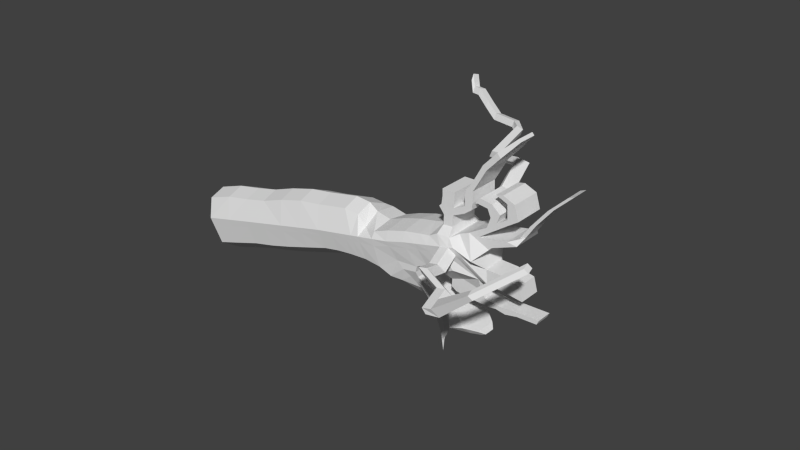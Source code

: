 # Source: ARBOL_CAIDO.blend  (saved by Blender 2.74.0; exported with 4.5.12 LTS)
import bpy
from mathutils import Matrix  # noqa: F401  (used for matrix-valued properties, if any)

bpy.ops.wm.read_factory_settings(use_empty=True)
scene = bpy.context.scene
scene.name = 'Scene'

# ---- collections
col_collection_1 = bpy.data.collections.new('Collection 1'); scene.collection.children.link(col_collection_1)

# ---- world
world_world = bpy.data.worlds.new('World'); scene.world = world_world
world_world.color = (0.05088, 0.05088, 0.05088)
world_world.use_sun_shadow = False
world_world.sun_shadow_jitter_overblur = 0.0
world_world.cycles.sampling_method = 'MANUAL'
world_world.cycles.sample_map_resolution = 256

# ---- meshes
me_cube_001 = bpy.data.meshes.new('Cube.001')
me_cube_001.from_pydata([(-0.8274, -0.7927, -0.7157), (-1.012, -0.5935, 0.9558), (-0.9007, 0.7998, -0.9765), (-1.048, 0.7998, 0.8306), (1.096, -0.7927, -0.6591), (0.9827, -0.5935, 0.9384), (1.022, 0.7998, -0.9199), (0.9475, 0.7998, 0.8132), (-0.9191, -0.9357, 0.2883), (-0.9527, 0.003541, 1.168), (-0.9191, 1.141, 0.2883), (-0.9671, 0.003541, -1.213), (-0.0003357, 0.7998, 0.8887), (1.062, 1.141, 0.221), (-0.01773, 0.7998, -0.953), (1.042, 0.003541, 1.151), (1.062, -0.9357, 0.221), (0.956, 0.003541, -1.157), (0.03482, -0.5935, 1.014), (0.05547, -0.7927, -0.6923), (0.09449, 0.003541, 1.226), (-0.08419, 0.003541, -1.19), (0.07148, -0.9357, 0.2546), (1.971, -0.9357, 0.1839), (0.07148, 1.141, 0.2546), (-0.9191, 0.003541, 0.2883), (4.696, 1.141, 0.07292), (4.613, 0.7998, -0.8941), (4.726, 0.003541, 1.07), (4.666, -0.5935, 0.8571), (4.696, -0.9357, 0.07292), (4.686, -0.7927, -0.6333), (4.546, 0.003541, -1.131), (4.631, 0.7998, 0.7319), (2.879, -0.9357, 0.1469), (3.788, -0.9357, 0.1099), (1.891, -0.5935, 0.9014), (2.828, -0.5935, 0.9642), (3.808, -0.5935, 0.961), (3.772, 0.7998, 0.8357), (2.793, 0.7998, 0.8389), (1.856, 0.7998, 0.7762), (1.951, 0.003541, 1.114), (2.887, 0.003541, 1.177), (3.867, 0.003541, 1.174), (2.004, -0.7927, -0.6961), (2.862, -0.7927, -0.6921), (3.821, -0.7927, -0.6623), (1.865, 0.003541, -1.194), (2.723, 0.003541, -1.19), (3.681, 0.003541, -1.16), (3.788, 1.141, 0.1099), (2.879, 1.141, 0.1469), (1.971, 1.141, 0.1839), (3.747, 0.7998, -0.9231), (2.789, 0.7998, -0.9529), (1.931, 0.7998, -0.9569), (7.722, 1.141, -0.174), (7.92, 0.7998, -0.8715), (7.812, 0.003541, 0.2666), (7.777, -0.7927, 0.1427), (7.722, -0.9357, -0.174), (7.92, -0.7927, -0.8715), (7.425, -0.7497, -1.454), (7.777, 0.7998, 0.1427), (11.02, 0.7998, -0.6634), (5.151, 0.003541, -1.18), (5.714, 0.003541, -1.271), (6.355, 0.003541, -1.412), (6.911, 0.003541, -1.636), (5.291, -0.7927, -0.6827), (5.853, -0.7927, -0.774), (6.495, -0.7927, -0.9143), (7.051, -0.7927, -1.138), (7.173, -0.7927, 0.08424), (6.628, -0.5935, 0.1295), (5.877, -0.5935, 0.7584), (5.272, -0.5935, 0.8078), (5.301, -0.9357, 0.02353), (5.906, -0.9357, -0.02586), (6.511, -0.9357, -0.07525), (7.117, -0.9357, -0.1246), (5.218, 0.7998, -0.9435), (5.78, 0.7998, -1.035), (6.422, 0.7998, -1.175), (7.051, 0.7998, -1.138), (5.236, 0.7998, 0.6825), (5.842, 0.7998, 0.6332), (6.688, 0.7998, 0.3421), (7.173, 0.7998, 0.08424), (7.117, 1.141, -0.1246), (6.511, 1.141, -0.07525), (5.906, 1.141, -0.02586), (5.301, 1.141, 0.02353), (5.331, 0.003541, 1.02), (5.936, 0.003541, 0.9709), (6.723, 0.003541, 0.466), (7.207, 0.003541, 0.2081), (6.034, 0.003541, -1.342), (6.174, -0.7927, -0.8441), (6.409, -0.5935, 0.5615), (6.209, -0.9357, -0.05055), (6.101, 0.7998, -1.105), (6.374, 0.7998, 0.4363), (6.209, 1.141, -0.05055), (6.469, 0.003541, 0.774), (8.444, 1.141, -0.1629), (8.68, 0.7998, -1.031), (8.534, 0.003541, 0.2777), (8.5, -0.7927, 0.1538), (8.444, -0.9357, -0.1629), (8.68, -0.7927, -1.031), (8.68, 0.003541, -1.031), (8.5, 0.7998, 0.1538), (9.102, 0.003541, -0.9375), (11.14, 0.3846, -1.099), (10.88, 0.003541, 0.127), (10.88, -0.5507, 0.127), (11.02, -0.9082, -0.6634), (11.14, -0.417, -1.099), (11.14, -0.01623, -1.099), (10.88, 0.5577, 0.127), (11.02, 0.003541, -0.6634), (9.682, 0.003541, -1.138), (10.67, -0.2869, -1.882), (11.05, -0.01623, -1.583), (9.102, -0.7927, -0.9375), (9.682, -0.7927, -1.138), (10.13, -0.7927, -1.056), (11.05, -0.417, -1.583), (10.5, -0.5507, 0.06789), (9.824, -0.7927, 0.1397), (9.487, -0.7927, 0.05889), (9.096, -0.7927, 0.1055), (8.945, -0.9357, -0.1844), (9.446, -0.9357, -0.2059), (9.948, -0.9357, -0.2273), (10.45, -0.9357, -0.2488), (9.102, 0.7998, -0.9375), (9.682, 0.7998, -1.138), (10.13, 0.7998, -1.056), (11.05, 0.3846, -1.583), (9.096, 0.7998, 0.1055), (9.487, 0.7998, 0.05889), (9.824, 0.7998, 0.1397), (10.5, 0.5577, 0.06789), (10.45, 1.141, -0.2488), (9.948, 1.141, -0.2273), (9.446, 1.141, -0.2059), (8.945, 1.141, -0.1844), (9.131, 0.003541, 0.2294), (9.531, 0.003541, 0.2138), (9.824, 0.003541, 0.1397), (10.5, 0.003541, 0.06789), (10.76, -0.01623, -1.451), (10.76, -0.417, -1.451), (10.26, -0.7927, 0.01886), (10.27, -0.9357, -0.2411), (10.76, 0.7998, -1.451), (10.26, 0.7998, 0.01886), (10.27, 1.141, -0.2411), (10.26, 0.003541, 0.01886), (10.64, -0.5507, 1.388), (10.2, -0.5507, 1.509), (10.2, 0.003541, 1.509), (10.2, 0.5577, 1.509), (10.64, 0.5577, 1.388), (10.64, 0.003541, 1.388), (10.27, 0.5577, 0.2811), (10.36, 0.5577, 0.5614), (10.4, 0.5577, 0.6549), (10.48, 0.5577, 0.8929), (10.57, 0.5577, 1.16), (10.57, 0.003541, 1.16), (10.48, 0.003541, 0.8929), (10.4, 0.003541, 0.655), (10.36, 0.003541, 0.5614), (10.27, 0.003541, 0.2811), (9.937, 0.003541, 0.3539), (10.04, 0.003541, 0.6785), (9.925, 0.003541, 0.9579), (10.03, 0.003541, 1.018), (10.14, 0.003541, 1.281), (10.14, 0.5577, 1.281), (10.03, 0.5577, 1.018), (9.925, 0.5577, 0.9579), (10.04, 0.5577, 0.6785), (9.937, 0.5577, 0.3539), (9.937, -0.5507, 0.3539), (10.04, -0.5507, 0.6785), (9.925, -0.5507, 0.9579), (10.03, -0.5507, 1.018), (10.14, -0.5507, 1.281), (10.57, -0.5507, 1.16), (10.48, -0.5507, 0.8929), (10.4, -0.5507, 0.6549), (10.36, -0.5507, 0.5614), (10.27, -0.5507, 0.2811), (10.83, 0.5577, 0.7234), (10.92, 0.5577, 0.9613), (10.92, 0.003541, 0.9613), (10.83, 0.003541, 0.7234), (10.92, -0.5507, 0.9613), (10.83, -0.5507, 0.7234), (11.14, 0.5577, 0.8414), (11.24, 0.5577, 1.06), (11.24, 0.003541, 1.06), (11.14, 0.003541, 0.8414), (11.24, -0.5507, 1.06), (11.14, -0.5507, 0.8414), (11.01, 0.003541, 1.334), (11.33, 0.003541, 1.432), (11.01, -0.5507, 1.334), (11.01, 0.5577, 1.334), (11.33, -0.5507, 1.432), (11.33, 0.5577, 1.432), (11.1, 0.003541, 1.504), (11.26, 0.003541, 1.601), (11.1, -0.5507, 1.504), (11.1, 0.5577, 1.504), (11.26, -0.5507, 1.601), (11.26, 0.5577, 1.601), (11.53, -0.5507, 1.623), (11.46, -0.5507, 1.792), (11.53, 0.003541, 1.623), (11.53, 0.5577, 1.623), (11.46, 0.003541, 1.792), (11.46, 0.5577, 1.792), (11.98, -0.5507, 2.075), (11.9, -0.5507, 2.244), (11.98, 0.003542, 2.075), (11.98, 0.5577, 2.075), (11.9, 0.003542, 2.244), (11.9, 0.5577, 2.244), (12.58, -0.5507, 2.441), (12.5, -0.5507, 2.609), (12.58, 0.003542, 2.441), (12.58, 0.5577, 2.441), (12.5, 0.003542, 2.609), (12.5, 0.5577, 2.609), (13.22, -0.3295, 2.844), (13.17, -0.3295, 2.946), (13.22, 0.003542, 2.844), (13.22, 0.3366, 2.844), (13.17, 0.003542, 2.946), (13.17, 0.3366, 2.946), (9.644, 0.009483, -1.994), (10.03, 0.004112, -2.159), (9.644, -0.2816, -1.994), (10.03, -0.2869, -2.159), (9.644, 0.3005, -1.994), (10.03, 0.2951, -2.159), (10.83, 0.004112, -2.419), (10.83, -0.2869, -2.419), (10.83, 0.2951, -2.419), (10.74, -0.2869, -2.148), (9.999, 0.2951, -1.795), (10.03, 0.2951, -1.546), (10.74, 0.2951, -2.148), (10.67, 0.2951, -1.882), (10.67, 0.004112, -1.882), (10.74, 0.004112, -2.148), (10.03, -0.2869, -1.546), (9.999, -0.2869, -1.795), (9.594, 0.2951, -1.572), (9.507, 0.2951, -1.827), (9.507, 0.004112, -1.827), (9.594, 0.004112, -1.572), (9.507, -0.2869, -1.827), (9.594, -0.2869, -1.572), (11.3, -0.2869, -2.384), (11.4, -0.2869, -2.614), (11.3, 0.004112, -2.384), (11.4, 0.004112, -2.614), (11.4, 0.2951, -2.614), (11.3, 0.2951, -2.384), (11.08, 0.004112, -2.461), (11.08, -0.2869, -2.461), (11.02, 0.2951, -2.265), (11.08, 0.2951, -2.461), (11.02, -0.2869, -2.265), (11.02, 0.004112, -2.265), (11.79, -0.2869, -2.481), (11.84, -0.2869, -2.651), (11.79, 0.004112, -2.481), (11.84, 0.004112, -2.651), (11.84, 0.2951, -2.651), (11.79, 0.2951, -2.481), (12.63, -0.2869, -2.7), (12.52, -0.2869, -2.828), (12.63, 0.004112, -2.7), (12.52, 0.004112, -2.828), (12.52, 0.2951, -2.828), (12.63, 0.2951, -2.7), (12.25, -0.01623, -2.067), (12.25, -0.01623, -1.575), (12.25, -0.417, -2.067), (12.25, -0.417, -1.575), (12.25, 0.3846, -1.575), (12.25, 0.3846, -2.067), (11.61, 0.3846, -1.792), (11.61, -0.01623, -1.792), (11.61, -0.417, -1.792), (11.72, -0.417, -1.284), (11.72, -0.01623, -1.284), (11.72, 0.3846, -1.284), (11.34, 0.003541, -0.02025), (11.34, -0.5507, -0.02025), (11.34, 0.5577, -0.02025), (11.61, 0.5577, -0.3276), (11.61, -0.5507, -0.3276), (11.61, 0.003541, -0.3276), (11.49, 0.5577, -0.3997), (11.49, 0.003541, -0.3997), (11.49, -0.5507, -0.3997), (11.24, -0.5507, 0.01136), (11.24, 0.5577, 0.01136), (11.24, 0.003541, 0.01136), (12.23, 0.003541, -0.1021), (12.23, -0.5507, -0.1021), (12.23, 0.5577, -0.1021), (12.55, 0.5577, -0.2378), (12.55, -0.5507, -0.2378), (12.55, 0.003541, -0.2378), (12.54, 0.003541, -0.06355), (12.54, -0.3049, -0.06355), (12.54, 0.312, -0.06355), (12.74, 0.312, -0.0442), (12.74, -0.3049, -0.0442), (12.74, 0.003541, -0.0442), (12.98, 0.003541, 0.3194), (12.98, -0.3049, 0.3194), (12.98, 0.312, 0.3194), (13.18, 0.312, 0.3388), (13.18, -0.3049, 0.3388), (13.18, 0.003541, 0.3388), (13.69, 0.003541, 0.8181), (13.69, -0.3049, 0.8181), (13.69, 0.312, 0.8181), (13.89, 0.312, 0.8374), (13.89, -0.3049, 0.8374), (13.89, 0.003541, 0.8374), (14.46, 0.003541, 1.226), (14.46, -0.3049, 1.226), (14.46, 0.312, 1.226), (14.66, 0.312, 1.246), (14.66, -0.3049, 1.246), (14.66, 0.003541, 1.246), (11.59, 0.003541, 0.3152), (11.59, -0.5507, 0.3152), (11.59, 0.5577, 0.3152), (11.97, -0.5507, 0.2617), (11.97, 0.003541, 0.2617), (11.97, 0.5577, 0.2617), (11.97, 0.003541, 0.4469), (11.97, -0.5507, 0.4469), (11.97, 0.5577, 0.4469), (12.35, -0.5507, 0.3934), (12.35, 0.003541, 0.3934), (12.35, 0.5577, 0.3934), (12.4, 0.003541, 0.5876), (12.4, -0.5507, 0.5876), (12.4, 0.5577, 0.5876), (12.78, -0.5507, 0.534), (12.78, 0.003541, 0.534), (12.78, 0.5577, 0.534), (12.51, 0.003541, 1.073), (12.51, -0.5507, 1.073), (12.51, 0.5577, 1.073), (12.77, -0.5507, 1.054), (12.77, 0.003541, 1.054), (12.77, 0.5577, 1.054), (12.17, 0.003541, 1.351), (12.17, -0.5507, 1.351), (12.17, 0.5577, 1.351), (12.42, -0.5507, 1.332), (12.42, 0.003541, 1.332), (12.42, 0.5577, 1.332), (11.8, 0.003541, 0.6287), (11.8, -0.5507, 0.6287), (11.8, 0.5577, 0.6287), (12.17, 0.003541, 0.718), (12.17, -0.5507, 0.718), (12.17, 0.5577, 0.718), (11.76, 0.003541, 0.9155), (11.76, -0.5507, 0.9155), (11.76, 0.5577, 0.9155), (11.95, 0.003541, 1.055), (11.95, -0.5507, 1.055), (11.95, 0.5577, 1.055), (11.36, 0.003541, 1.09), (11.36, -0.5507, 1.09), (11.36, 0.5577, 1.09), (11.55, 0.003541, 1.23), (11.55, -0.5507, 1.23), (11.55, 0.5577, 1.23), (11.59, 1.778, 1.388), (11.79, 1.778, 1.555), (11.2, 1.778, 1.571), (11.39, 1.778, 1.738), (10.17, 2.206, 1.489), (10.31, 2.206, 1.673), (9.96, 2.206, 1.621), (10.1, 2.206, 1.805), (9.938, 4.029, 1.77), (10.07, 4.029, 1.953), (9.725, 4.029, 1.902), (9.861, 4.029, 2.086), (9.56, 4.41, 1.926), (9.632, 4.491, 2.128), (9.535, 4.173, 2.006), (9.607, 4.254, 2.207), (8.753, 4.571, 2.153), (8.825, 4.651, 2.354), (8.728, 4.334, 2.232), (8.801, 4.415, 2.434), (8.406, 4.7, 2.563), (8.478, 4.781, 2.765), (8.381, 4.463, 2.643), (8.454, 4.544, 2.844), (8.055, 4.865, 2.96), (8.128, 4.946, 3.162), (8.03, 4.628, 3.039), (8.103, 4.709, 3.241), (7.792, 4.917, 3.033), (7.865, 4.998, 3.235), (7.767, 4.681, 3.113), (7.84, 4.761, 3.315), (7.79, 4.981, 3.451), (7.863, 5.061, 3.653), (7.766, 4.744, 3.531), (7.838, 4.825, 3.733), (7.679, 0.003541, -2.09), (8.675, 0.7725, -1.723), (7.819, -0.6835, -1.593), (8.242, -0.6823, -1.434), (8.242, 0.7998, -1.434), (8.54, 0.003541, -1.439), (8.54, -0.6823, -1.439), (7.819, 0.7998, -1.593), (8.54, 0.7998, -1.439), (7.425, 0.7998, -1.454), (8.081, 0.7998, -1.153), (8.586, 0.7998, -1.215), (8.081, -0.7927, -1.153), (8.586, -0.7927, -1.215), (8.586, 0.003541, -1.215), (7.285, 0.003541, -1.951), (8.293, 0.003541, -2.698), (8.43, -0.3555, -2.209), (8.696, -0.3555, -2.076), (8.696, 0.3626, -2.076), (8.88, 0.003541, -2.067), (8.88, -0.3555, -2.067), (8.43, 0.3626, -2.209), (8.88, 0.3626, -2.067), (8.675, 0.003541, -1.723), (8.202, 0.003541, -2.399), (8.339, 0.456, -1.91), (8.388, -0.5457, -1.719), (8.675, -0.5457, -1.723), (8.339, -0.4489, -1.91), (8.388, 0.7725, -1.719), (8.427, 0.003541, -3.039), (8.918, 0.003541, -2.606), (8.564, -0.3555, -2.55), (8.918, -0.3555, -2.606), (8.918, 0.3626, -2.606), (9.141, 0.003541, -2.29), (9.141, -0.3555, -2.29), (8.564, 0.3626, -2.55), (9.141, 0.3626, -2.29), (8.505, 0.003541, -3.553), (8.909, 0.003541, -2.93), (8.642, -0.3555, -3.064), (8.909, -0.3555, -2.93), (8.909, 0.3626, -2.93), (8.642, 0.3626, -3.064), (8.425, 0.003541, -3.941), (8.735, 0.003541, -3.366), (8.563, -0.229, -3.452), (8.735, -0.229, -3.366), (8.735, 0.2361, -3.366), (8.563, 0.2361, -3.452), (8.274, 0.003541, -4.348), (8.477, 0.003541, -3.826), (8.411, -0.08437, -3.859), (8.477, -0.08437, -3.826), (8.477, 0.09146, -3.826), (8.411, 0.09146, -3.859), (9.173, 0.003541, -2.709), (9.173, 0.3626, -2.709), (9.173, -0.3555, -2.709), (9.466, 0.003541, -2.643), (9.466, -0.3555, -2.643), (9.466, 0.3626, -2.643), (9.392, 0.003541, -3.098), (9.392, 0.6851, -3.098), (9.392, -0.678, -3.098), (9.938, 0.003541, -3.06), (9.938, -0.678, -3.06), (9.938, 0.6851, -3.06), (9.957, 0.003541, -3.355), (9.957, 0.3922, -3.355), (9.957, -0.3852, -3.355), (10.27, 0.003541, -3.283), (10.27, -0.3852, -3.283), (10.27, 0.3922, -3.283), (10.24, 0.003541, -3.477), (10.24, 0.2001, -3.477), (10.24, -0.1931, -3.477), (10.4, 0.003541, -3.44), (10.4, -0.1931, -3.44), (10.4, 0.2001, -3.44), (9.737, 0.5303, -2.821), (9.287, 0.5303, -2.911), (9.287, -0.5232, -2.911), (9.737, -0.5232, -2.821), (9.737, 0.003541, -2.821), (9.287, 0.003541, -2.911), (-0.9143, 1.053, -0.03597), (1.052, 1.053, -0.07152), (1.071, -0.899, -0.004672), (-0.8956, -0.899, 0.03088), (0.06738, -0.899, 0.01186), (0.04861, 1.053, -0.05498), (-0.9314, 0.003541, -0.09665), (4.675, 1.053, -0.175), (4.694, -0.899, -0.1081), (1.96, 1.053, -0.1085), (2.856, 1.053, -0.135), (3.777, 1.053, -0.1549), (1.979, -0.899, -0.04168), (2.875, -0.899, -0.06817), (3.796, -0.899, -0.08805), (7.772, 1.053, -0.3528), (7.772, -0.899, -0.3528), (5.28, 1.053, -0.2244), (5.874, 1.053, -0.2845), (6.488, 1.053, -0.3572), (7.1, 1.053, -0.3845), (5.299, -0.899, -0.1575), (5.893, -0.899, -0.2176), (6.507, -0.899, -0.2904), (7.1, -0.899, -0.3845), (6.2, -0.899, -0.254), (6.181, 1.053, -0.3208), (8.505, 1.053, -0.3855), (8.505, -0.899, -0.3855), (11.05, 0.6934, -0.7752), (11.05, -0.7823, -0.7752), (11.05, -0.001529, -0.7752), (8.985, 1.053, -0.3775), (9.507, 1.053, -0.4449), (9.996, 1.053, -0.4399), (10.6, 0.947, -0.5909), (8.985, -0.899, -0.3775), (9.507, -0.899, -0.4449), (9.996, -0.899, -0.4399), (10.6, -0.8027, -0.5909), (10.39, -0.8027, -0.5514), (10.39, 1.053, -0.5514), (10.03, -1.544, -0.7126), (9.983, -1.581, -0.5001), (10.3, -1.581, -0.5138), (10.43, -1.448, -0.8241), (10.23, -2.237, -0.5412), (10.19, -2.273, -0.3287), (10.51, -2.273, -0.3425), (10.63, -2.14, -0.6528), (11.12, -2.605, -0.9718), (11.07, -2.642, -0.7593), (11.39, -2.642, -0.773), (11.52, -2.509, -1.083), (11.19, -3.446, -1.222), (11.14, -3.483, -1.009), (11.46, -3.483, -1.023), (11.59, -3.35, -1.333), (11.15, -3.026, -1.097), (11.1, -3.062, -0.8843), (11.43, -3.062, -0.898), (11.55, -2.929, -1.208), (12.92, -3.333, -0.702), (12.85, -3.408, -0.5282), (12.83, -3.172, -0.4582), (12.9, -3.098, -0.632), (13.92, -1.984, -0.3885), (13.85, -2.059, -0.2147), (13.83, -1.823, -0.1447), (13.9, -1.749, -0.3185)], [], [(526, 520, 2, 11), (525, 521, 6, 14), (534, 47, 31, 528), (524, 523, 0, 19), (21, 14, 6, 17), (20, 12, 3, 9), (18, 20, 9, 1), (5, 15, 20, 18), (15, 7, 12, 20), (19, 21, 17, 4), (0, 11, 21, 19), (11, 2, 14, 21), (522, 524, 19, 4), (5, 18, 22, 16), (18, 1, 8, 22), (38, 35, 30, 29), (44, 38, 29, 28), (39, 44, 28, 33), (520, 525, 14, 2), (3, 12, 24, 10), (12, 7, 13, 24), (523, 526, 11, 0), (1, 9, 25, 8), (9, 3, 10, 25), (445, 444, 435, 438), (444, 63, 434, 435), (544, 73, 62, 536), (74, 81, 61, 60), (47, 50, 32, 31), (51, 39, 33, 26), (531, 51, 26, 527), (50, 54, 27, 32), (17, 6, 56, 48), (48, 56, 55, 49), (49, 55, 54, 50), (521, 13, 53, 529), (529, 53, 52, 530), (530, 52, 51, 531), (13, 7, 41, 53), (53, 41, 40, 52), (52, 40, 39, 51), (4, 17, 48, 45), (45, 48, 49, 46), (46, 49, 50, 47), (7, 15, 42, 41), (41, 42, 43, 40), (40, 43, 44, 39), (15, 5, 36, 42), (42, 36, 37, 43), (43, 37, 38, 44), (5, 16, 23, 36), (36, 23, 34, 37), (37, 34, 35, 38), (522, 4, 45, 532), (532, 45, 46, 533), (533, 46, 47, 534), (441, 442, 436, 439), (442, 443, 440, 436), (536, 62, 111, 548), (60, 61, 110, 109), (90, 89, 64, 57), (540, 90, 57, 535), (89, 97, 59, 64), (97, 74, 60, 59), (28, 29, 77, 94), (94, 77, 76, 95), (105, 100, 75, 96), (96, 75, 74, 97), (33, 28, 94, 86), (86, 94, 95, 87), (103, 105, 96, 88), (88, 96, 97, 89), (527, 26, 93, 537), (537, 93, 92, 538), (546, 104, 91, 539), (539, 91, 90, 540), (26, 33, 86, 93), (93, 86, 87, 92), (104, 103, 88, 91), (91, 88, 89, 90), (29, 30, 78, 77), (77, 78, 79, 76), (100, 101, 80, 75), (75, 80, 81, 74), (528, 31, 70, 541), (541, 70, 71, 542), (545, 99, 72, 543), (543, 72, 73, 544), (31, 32, 66, 70), (70, 66, 67, 71), (99, 98, 68, 72), (72, 68, 69, 73), (32, 27, 82, 66), (66, 82, 83, 67), (98, 102, 84, 68), (68, 84, 85, 69), (67, 83, 102, 98), (71, 67, 98, 99), (542, 71, 99, 545), (76, 79, 101, 100), (92, 87, 103, 104), (538, 92, 104, 546), (87, 95, 105, 103), (95, 76, 100, 105), (302, 301, 294, 296), (301, 300, 299, 294), (559, 129, 119, 550), (130, 137, 118, 117), (57, 64, 113, 106), (535, 57, 106, 547), (64, 59, 108, 113), (59, 60, 109, 108), (551, 550, 119, 120), (549, 551, 120, 115), (315, 314, 310, 307), (313, 312, 309, 311), (146, 145, 121, 65), (555, 146, 65, 549), (145, 153, 116, 121), (153, 130, 117, 116), (108, 109, 133, 150), (150, 133, 132, 151), (151, 132, 131, 152), (161, 156, 130, 153), (113, 108, 150, 142), (142, 150, 151, 143), (143, 151, 152, 144), (159, 161, 153, 145), (547, 106, 149, 552), (552, 149, 148, 553), (553, 148, 147, 554), (561, 160, 146, 555), (106, 113, 142, 149), (149, 142, 143, 148), (148, 143, 144, 147), (160, 159, 145, 146), (109, 110, 134, 133), (133, 134, 135, 132), (132, 135, 136, 131), (156, 157, 137, 130), (548, 111, 126, 556), (556, 126, 127, 557), (557, 127, 128, 558), (560, 155, 129, 559), (111, 112, 114, 126), (126, 114, 123, 127), (255, 263, 249, 253), (155, 154, 125, 129), (112, 107, 138, 114), (114, 138, 139, 123), (279, 278, 275, 274), (154, 158, 141, 125), (256, 258, 254, 251), (277, 276, 273, 271), (558, 128, 155, 560), (131, 136, 157, 156), (147, 144, 159, 160), (554, 147, 160, 561), (183, 182, 164, 165), (173, 172, 166, 167), (165, 164, 167, 166), (164, 163, 162, 167), (182, 192, 163, 164), (193, 173, 167, 162), (192, 193, 162, 163), (172, 183, 165, 166), (159, 144, 187, 168), (168, 187, 186, 169), (169, 186, 185, 170), (170, 185, 184, 171), (171, 184, 183, 172), (131, 156, 197, 188), (188, 197, 196, 189), (189, 196, 195, 190), (190, 195, 194, 191), (191, 194, 193, 192), (156, 161, 177, 197), (197, 177, 176, 196), (196, 176, 175, 195), (170, 171, 199, 198), (194, 174, 173, 193), (152, 131, 188, 178), (178, 188, 189, 179), (179, 189, 190, 180), (180, 190, 191, 181), (181, 191, 192, 182), (161, 159, 168, 177), (177, 168, 169, 176), (176, 169, 170, 175), (195, 175, 201, 203), (174, 171, 172, 173), (144, 152, 178, 187), (187, 178, 179, 186), (186, 179, 180, 185), (185, 180, 181, 184), (184, 181, 182, 183), (202, 203, 209, 208), (199, 200, 210, 213), (174, 194, 202, 200), (194, 195, 203, 202), (175, 170, 198, 201), (171, 174, 200, 199), (209, 207, 206, 208), (207, 204, 205, 206), (203, 201, 207, 209), (206, 205, 215, 211), (198, 199, 205, 204), (201, 198, 204, 207), (213, 210, 216, 219), (212, 214, 220, 218), (205, 199, 213, 215), (200, 202, 212, 210), (208, 206, 211, 214), (202, 208, 214, 212), (219, 216, 217, 221), (216, 218, 220, 217), (217, 220, 223, 226), (215, 221, 227, 225), (215, 213, 219, 221), (210, 212, 218, 216), (224, 225, 231, 230), (225, 227, 233, 231), (214, 211, 224, 222), (221, 217, 226, 227), (211, 215, 225, 224), (220, 214, 222, 223), (230, 231, 237, 236), (231, 233, 239, 237), (226, 223, 229, 232), (227, 226, 232, 233), (223, 222, 228, 229), (222, 224, 230, 228), (236, 237, 243, 242), (237, 239, 245, 243), (232, 229, 235, 238), (233, 232, 238, 239), (229, 228, 234, 235), (228, 230, 236, 234), (240, 242, 244, 241), (242, 243, 245, 244), (238, 235, 241, 244), (239, 238, 244, 245), (235, 234, 240, 241), (234, 236, 242, 240), (248, 246, 247, 249), (246, 250, 251, 247), (247, 251, 254, 252), (249, 247, 252, 253), (266, 265, 250, 246), (268, 266, 246, 248), (263, 268, 248, 249), (265, 256, 251, 250), (139, 140, 257, 264), (264, 257, 256, 265), (128, 127, 269, 262), (262, 269, 268, 263), (127, 123, 267, 269), (269, 267, 266, 268), (123, 139, 264, 267), (267, 264, 265, 266), (158, 154, 260, 259), (259, 260, 261, 258), (140, 158, 259, 257), (257, 259, 258, 256), (154, 155, 124, 260), (260, 124, 255, 261), (155, 128, 262, 124), (124, 262, 263, 255), (274, 275, 287, 286), (271, 273, 285, 283), (281, 280, 270, 272), (278, 281, 272, 275), (280, 277, 271, 270), (276, 279, 274, 273), (252, 254, 279, 276), (255, 253, 277, 280), (258, 261, 281, 278), (261, 255, 280, 281), (253, 252, 276, 277), (254, 258, 278, 279), (282, 283, 289, 288), (283, 285, 291, 289), (270, 271, 283, 282), (275, 272, 284, 287), (272, 270, 282, 284), (273, 274, 286, 285), (290, 288, 289, 291), (293, 290, 291, 292), (286, 287, 293, 292), (287, 284, 290, 293), (284, 282, 288, 290), (285, 286, 292, 291), (294, 299, 298, 295), (296, 294, 295, 297), (304, 303, 297, 295), (305, 304, 295, 298), (300, 305, 298, 299), (303, 302, 296, 297), (119, 129, 302, 303), (141, 115, 305, 300), (115, 120, 304, 305), (120, 119, 303, 304), (125, 141, 300, 301), (129, 125, 301, 302), (311, 309, 321, 323), (306, 307, 319, 318), (314, 313, 311, 310), (312, 316, 308, 309), (317, 315, 307, 306), (316, 317, 306, 308), (315, 317, 352, 351), (317, 316, 353, 352), (65, 121, 316, 312), (118, 122, 313, 314), (122, 65, 312, 313), (117, 118, 314, 315), (323, 321, 327, 329), (318, 319, 325, 324), (309, 308, 320, 321), (310, 311, 323, 322), (308, 306, 318, 320), (307, 310, 322, 319), (329, 327, 333, 335), (324, 325, 331, 330), (321, 320, 326, 327), (322, 323, 329, 328), (320, 318, 324, 326), (319, 322, 328, 325), (335, 333, 339, 341), (330, 331, 337, 336), (327, 326, 332, 333), (328, 329, 335, 334), (326, 324, 330, 332), (325, 328, 334, 331), (341, 339, 345, 347), (336, 337, 343, 342), (333, 332, 338, 339), (334, 335, 341, 340), (332, 330, 336, 338), (331, 334, 340, 337), (344, 342, 347, 345), (342, 343, 346, 347), (339, 338, 344, 345), (340, 341, 347, 346), (338, 336, 342, 344), (337, 340, 346, 343), (349, 351, 357, 355), (351, 352, 358, 357), (316, 121, 350, 353), (116, 117, 349, 348), (117, 315, 351, 349), (121, 116, 348, 350), (355, 357, 363, 361), (357, 358, 364, 363), (353, 350, 356, 359), (348, 349, 379, 378), (352, 353, 359, 358), (349, 355, 382, 379), (361, 363, 369, 367), (363, 364, 370, 369), (359, 356, 362, 365), (354, 355, 361, 360), (358, 359, 365, 364), (356, 354, 360, 362), (367, 369, 375, 373), (369, 370, 376, 375), (365, 362, 368, 371), (360, 361, 367, 366), (364, 365, 371, 370), (362, 360, 366, 368), (374, 372, 376, 377), (372, 373, 375, 376), (371, 368, 374, 377), (366, 367, 373, 372), (370, 371, 377, 376), (368, 366, 372, 374), (381, 383, 389, 387), (382, 381, 387, 388), (355, 354, 381, 382), (356, 350, 380, 383), (354, 356, 383, 381), (350, 348, 378, 380), (384, 385, 391, 390), (385, 388, 394, 391), (379, 382, 388, 385), (378, 379, 385, 384), (383, 380, 386, 389), (380, 378, 384, 386), (390, 391, 394, 393), (392, 390, 393, 395), (389, 386, 396, 397), (386, 384, 390, 392), (388, 387, 393, 394), (387, 389, 395, 393), (397, 396, 400, 401), (386, 392, 398, 396), (392, 395, 399, 398), (395, 389, 397, 399), (401, 400, 404, 405), (398, 399, 403, 402), (396, 398, 402, 400), (399, 397, 401, 403), (405, 404, 408, 409), (402, 403, 407, 406), (400, 402, 406, 404), (403, 401, 405, 407), (409, 408, 412, 413), (406, 407, 411, 410), (404, 406, 410, 408), (407, 405, 409, 411), (413, 412, 416, 417), (410, 411, 415, 414), (408, 410, 414, 412), (411, 409, 413, 415), (417, 416, 420, 421), (414, 415, 419, 418), (412, 414, 418, 416), (415, 413, 417, 419), (421, 420, 424, 425), (418, 419, 423, 422), (416, 418, 422, 420), (419, 417, 421, 423), (425, 424, 428, 429), (422, 423, 427, 426), (420, 422, 426, 424), (423, 421, 425, 427), (429, 428, 430, 431), (426, 427, 431, 430), (424, 426, 430, 428), (427, 425, 429, 431), (459, 461, 449, 450), (460, 459, 450, 453), (433, 456, 452, 455), (457, 458, 454, 448), (446, 445, 438, 437), (443, 446, 437, 440), (447, 441, 439, 432), (63, 447, 432, 434), (73, 69, 447, 63), (69, 85, 441, 447), (107, 112, 446, 443), (112, 111, 445, 446), (58, 107, 443, 442), (85, 58, 442, 441), (62, 73, 63, 444), (111, 62, 444, 445), (450, 449, 465, 466), (453, 450, 466, 469), (455, 452, 468, 471), (448, 454, 470, 463), (456, 460, 453, 452), (458, 462, 451, 454), (462, 433, 455, 451), (461, 457, 448, 449), (434, 432, 457, 461), (436, 440, 433, 462), (439, 436, 462, 458), (437, 438, 460, 456), (432, 439, 458, 457), (440, 437, 456, 433), (438, 435, 459, 460), (435, 434, 461, 459), (470, 467, 476, 477), (466, 465, 474, 475), (469, 466, 492, 494), (471, 468, 493, 495), (452, 453, 469, 468), (454, 451, 467, 470), (451, 455, 471, 467), (449, 448, 463, 465), (475, 474, 480, 481), (474, 472, 478, 480), (467, 464, 473, 476), (465, 463, 472, 474), (464, 466, 475, 473), (463, 470, 477, 472), (481, 480, 486, 487), (480, 478, 484, 486), (472, 477, 483, 478), (476, 473, 479, 482), (473, 475, 481, 479), (477, 476, 482, 483), (517, 516, 498, 500), (515, 514, 501, 497), (478, 483, 489, 484), (482, 479, 485, 488), (479, 481, 487, 485), (483, 482, 488, 489), (484, 489, 488, 485, 487, 486), (468, 469, 494, 493), (464, 467, 491, 490), (467, 471, 495, 491), (466, 464, 490, 492), (500, 498, 504, 506), (497, 501, 507, 503), (514, 518, 499, 501), (518, 517, 500, 499), (516, 519, 496, 498), (519, 515, 497, 496), (506, 504, 510, 512), (503, 507, 513, 509), (501, 499, 505, 507), (496, 497, 503, 502), (499, 500, 506, 505), (498, 496, 502, 504), (508, 509, 513, 511), (510, 508, 511, 512), (507, 505, 511, 513), (502, 503, 509, 508), (505, 506, 512, 511), (504, 502, 508, 510), (490, 491, 515, 519), (492, 490, 519, 516), (493, 494, 517, 518), (495, 493, 518, 514), (491, 495, 514, 515), (494, 492, 516, 517), (140, 554, 561, 158), (157, 136, 563, 564), (157, 560, 559, 137), (135, 557, 558, 136), (134, 556, 557, 135), (110, 548, 556, 134), (158, 561, 555, 141), (139, 553, 554, 140), (138, 552, 553, 139), (107, 547, 552, 138), (141, 555, 549, 115), (65, 122, 551, 549), (122, 118, 550, 551), (58, 535, 547, 107), (137, 559, 550, 118), (83, 538, 546, 102), (79, 542, 545, 101), (80, 543, 544, 81), (101, 545, 543, 80), (78, 541, 542, 79), (30, 528, 541, 78), (84, 539, 540, 85), (102, 546, 539, 84), (82, 537, 538, 83), (27, 527, 537, 82), (85, 540, 535, 58), (61, 536, 548, 110), (34, 533, 534, 35), (23, 532, 533, 34), (16, 522, 532, 23), (55, 530, 531, 54), (56, 529, 530, 55), (6, 521, 529, 56), (54, 531, 527, 27), (81, 544, 536, 61), (8, 25, 526, 523), (10, 24, 525, 520), (16, 22, 524, 522), (22, 8, 523, 524), (35, 534, 528, 30), (24, 13, 521, 525), (25, 10, 520, 526), (563, 562, 566, 567), (558, 560, 565, 562), (136, 558, 562, 563), (560, 157, 564, 565), (567, 566, 570, 571), (564, 563, 567, 568), (565, 564, 568, 569), (562, 565, 569, 566), (579, 578, 574, 575), (568, 567, 571, 572), (569, 568, 572, 573), (566, 569, 573, 570), (575, 574, 577, 576), (580, 579, 575, 576), (581, 580, 584, 585), (578, 581, 577, 574), (570, 573, 581, 578), (573, 572, 580, 581), (572, 571, 579, 580), (571, 570, 578, 579), (584, 583, 587, 588), (580, 576, 583, 584), (576, 577, 582, 583), (577, 581, 585, 582), (589, 588, 587, 586), (582, 585, 589, 586), (585, 584, 588, 589), (583, 582, 586, 587)])
_uv = me_cube_001.uv_layers.new(name='UVMap')
_uv.uv.foreach_set('vector', [0.3035, 0.2972, 0.3519, 0.07233, 0.5577, 0.1734, 0.5665, 0.3536, 0.3195, 0.1448, 0.3237, 0.2166, 0.2517, 0.218, 0.2479, 0.144, 0.1614, 0.4132, 0.2149, 0.4152, 0.2126, 0.491, 0.1628, 0.4912, 0.1515, 0.09061, 0.1491, 0.007261, 0.2183, 0.01278, 0.2166, 0.08926, 0.1797, 0.137, 0.2479, 0.144, 0.2517, 0.218, 0.1826, 0.2152, 0.4713, 0.1389, 0.4016, 0.1359, 0.3919, 0.06148, 0.4625, 0.06318, 0.05378, 0.08814, -0.00352, 0.09419, -0.002079, 0.003424, 0.05622, -0.001662, 0.05897, 0.1699, 0.001029, 0.1761, -0.00352, 0.09419, 0.05378, 0.08814, 0.4736, 0.2077, 0.403, 0.2043, 0.4016, 0.1359, 0.4713, 0.1389, 0.2166, 0.08926, 0.3026, 0.07765, 0.3004, 0.1677, 0.2141, 0.1796, 0.2183, 0.01278, 0.3043, 0.001216, 0.3026, 0.07765, 0.2166, 0.08926, 0.1889, 0.07013, 0.2447, 0.08958, 0.2479, 0.144, 0.1797, 0.137, 0.1531, 0.1775, 0.1515, 0.09061, 0.2166, 0.08926, 0.2141, 0.1796, 0.05897, 0.1699, 0.05378, 0.08814, 0.129, 0.09105, 0.1321, 0.1768, 0.05378, 0.08814, 0.05622, -0.001662, 0.1253, 0.005383, 0.129, 0.09105, 0.06025, 0.4139, 0.143, 0.4125, 0.1458, 0.4912, 0.06741, 0.4876, 0.003263, 0.4209, 0.06025, 0.4139, 0.06741, 0.4876, 0.01001, 0.4951, 0.4191, 0.4096, 0.4893, 0.4138, 0.4891, 0.4768, 0.4181, 0.4725, 0.3141, 0.07645, 0.3195, 0.1448, 0.2479, 0.144, 0.2447, 0.08958, 0.3919, 0.06148, 0.4016, 0.1359, 0.3452, 0.1448, 0.3409, 0.07404, 0.4016, 0.1359, 0.403, 0.2043, 0.3484, 0.2159, 0.3452, 0.1448, 0.2196, 0.4814, 0.3035, 0.2972, 0.5665, 0.3536, 0.4017, 0.4983, 0.01875, 0.37, 0.004995, 0.2329, 0.2126, 0.2774, 0.1568, 0.476, 0.004995, 0.2329, 0.1301, 0.08017, 0.2812, 0.03727, 0.2126, 0.2774, 0.2593, 0.8371, 0.2542, 0.7936, 0.282, 0.8075, 0.2819, 0.8334, 0.2542, 0.7936, 0.2808, 0.7384, 0.2951, 0.771, 0.282, 0.8075, 0.1822, 0.7076, 0.2541, 0.7044, 0.2285, 0.7794, 0.1802, 0.7669, 0.1338, 0.7159, 0.1572, 0.7094, 0.1634, 0.7628, 0.1322, 0.7686, 0.2149, 0.4152, 0.3008, 0.4032, 0.2993, 0.4778, 0.2126, 0.491, 0.3544, 0.4149, 0.4191, 0.4096, 0.4181, 0.4725, 0.3576, 0.4818, 0.3315, 0.4155, 0.3544, 0.4149, 0.3576, 0.4818, 0.3357, 0.4818, 0.1961, 0.4157, 0.265, 0.4168, 0.2712, 0.4816, 0.2014, 0.4793, 0.1826, 0.2152, 0.2517, 0.218, 0.2537, 0.2843, 0.1855, 0.2823, 0.1855, 0.2823, 0.2537, 0.2843, 0.2582, 0.3466, 0.1899, 0.3454, 0.1899, 0.3454, 0.2582, 0.3466, 0.265, 0.4168, 0.1961, 0.4157, 0.3237, 0.2166, 0.3484, 0.2159, 0.3506, 0.2822, 0.3257, 0.2827, 0.3257, 0.2827, 0.3506, 0.2822, 0.3523, 0.3485, 0.3281, 0.3481, 0.3281, 0.3481, 0.3523, 0.3485, 0.3544, 0.4149, 0.3315, 0.4155, 0.3484, 0.2159, 0.403, 0.2043, 0.406, 0.271, 0.3506, 0.2822, 0.3506, 0.2822, 0.406, 0.271, 0.4143, 0.3391, 0.3523, 0.3485, 0.3523, 0.3485, 0.4143, 0.3391, 0.4191, 0.4096, 0.3544, 0.4149, 0.2141, 0.1796, 0.3004, 0.1677, 0.3025, 0.2461, 0.2169, 0.2585, 0.2169, 0.2585, 0.3025, 0.2461, 0.3025, 0.3204, 0.2169, 0.3324, 0.2169, 0.3324, 0.3025, 0.3204, 0.3008, 0.4032, 0.2149, 0.4152, 0.403, 0.2043, 0.4736, 0.2077, 0.4774, 0.2739, 0.406, 0.271, 0.406, 0.271, 0.4774, 0.2739, 0.4849, 0.3423, 0.4143, 0.3391, 0.4143, 0.3391, 0.4849, 0.3423, 0.4893, 0.4138, 0.4191, 0.4096, 0.001029, 0.1761, 0.05897, 0.1699, 0.06182, 0.2495, 0.003245, 0.2549, 0.003245, 0.2549, 0.06182, 0.2495, 0.05893, 0.3307, 0.001242, 0.3363, 0.001242, 0.3363, 0.05893, 0.3307, 0.06025, 0.4139, 0.003263, 0.4209, 0.05897, 0.1699, 0.1321, 0.1768, 0.1354, 0.2556, 0.06182, 0.2495, 0.06182, 0.2495, 0.1354, 0.2556, 0.1393, 0.3342, 0.05893, 0.3307, 0.05893, 0.3307, 0.1393, 0.3342, 0.143, 0.4125, 0.06025, 0.4139, 0.1531, 0.1775, 0.2141, 0.1796, 0.2169, 0.2585, 0.1564, 0.2563, 0.1564, 0.2563, 0.2169, 0.2585, 0.2169, 0.3324, 0.1592, 0.3337, 0.1592, 0.3337, 0.2169, 0.3324, 0.2149, 0.4152, 0.1614, 0.4132, 0.2491, 0.7032, 0.2799, 0.748, 0.2584, 0.762, 0.2417, 0.7328, 0.2799, 0.748, 0.2796, 0.7853, 0.2609, 0.7838, 0.2584, 0.762, 0.1802, 0.7669, 0.2285, 0.7794, 0.2425, 0.8449, 0.1837, 0.8296, 0.1322, 0.7686, 0.1634, 0.7628, 0.1634, 0.8244, 0.1326, 0.8293, 0.3652, 0.6664, 0.4016, 0.6695, 0.4048, 0.7171, 0.3654, 0.714, 0.341, 0.6671, 0.3652, 0.6664, 0.3654, 0.714, 0.3488, 0.719, 0.4016, 0.6695, 0.4707, 0.6745, 0.4719, 0.7189, 0.4048, 0.7171, 0.05981, 0.7211, 0.1338, 0.7159, 0.1322, 0.7686, 0.05976, 0.7729, 0.01001, 0.4951, 0.06741, 0.4876, 0.07097, 0.5394, 0.01416, 0.5472, 0.01416, 0.5472, 0.07097, 0.5394, 0.0741, 0.5894, 0.01962, 0.599, 0.03165, 0.6458, 0.08526, 0.6336, 0.1131, 0.6657, 0.04831, 0.6769, 0.04831, 0.6769, 0.1131, 0.6657, 0.1338, 0.7159, 0.05981, 0.7211, 0.4181, 0.4725, 0.4891, 0.4768, 0.49, 0.521, 0.419, 0.517, 0.419, 0.517, 0.49, 0.521, 0.4909, 0.5656, 0.4203, 0.5611, 0.4137, 0.6027, 0.4862, 0.6072, 0.4771, 0.6348, 0.4103, 0.6275, 0.4103, 0.6275, 0.4771, 0.6348, 0.4707, 0.6745, 0.4016, 0.6695, 0.3357, 0.4818, 0.3576, 0.4818, 0.3586, 0.527, 0.3365, 0.5273, 0.3365, 0.5273, 0.3586, 0.527, 0.3604, 0.5726, 0.3372, 0.5723, 0.3373, 0.5958, 0.3616, 0.5954, 0.3628, 0.6187, 0.3373, 0.6195, 0.3373, 0.6195, 0.3628, 0.6187, 0.3652, 0.6664, 0.341, 0.6671, 0.3576, 0.4818, 0.4181, 0.4725, 0.419, 0.517, 0.3586, 0.527, 0.3586, 0.527, 0.419, 0.517, 0.4203, 0.5611, 0.3604, 0.5726, 0.3616, 0.5954, 0.4137, 0.6027, 0.4103, 0.6275, 0.3628, 0.6187, 0.3628, 0.6187, 0.4103, 0.6275, 0.4016, 0.6695, 0.3652, 0.6664, 0.06741, 0.4876, 0.1458, 0.4912, 0.149, 0.5441, 0.07097, 0.5394, 0.07097, 0.5394, 0.149, 0.5441, 0.1511, 0.5977, 0.0741, 0.5894, 0.08526, 0.6336, 0.1511, 0.6254, 0.1526, 0.6535, 0.1131, 0.6657, 0.1131, 0.6657, 0.1526, 0.6535, 0.1572, 0.7094, 0.1338, 0.7159, 0.1628, 0.4912, 0.2126, 0.491, 0.2163, 0.5449, 0.1661, 0.5444, 0.1661, 0.5444, 0.2163, 0.5449, 0.2233, 0.5956, 0.1694, 0.5974, 0.1713, 0.6254, 0.229, 0.6246, 0.2351, 0.6536, 0.1738, 0.6536, 0.1738, 0.6536, 0.2351, 0.6536, 0.2541, 0.7044, 0.1822, 0.7076, 0.2126, 0.491, 0.2993, 0.4778, 0.3028, 0.5297, 0.2163, 0.5449, 0.2163, 0.5449, 0.3028, 0.5297, 0.3096, 0.5781, 0.2233, 0.5956, 0.229, 0.6246, 0.3151, 0.6058, 0.321, 0.6336, 0.2351, 0.6536, 0.2351, 0.6536, 0.321, 0.6336, 0.3381, 0.6818, 0.2541, 0.7044, 0.2014, 0.4793, 0.2712, 0.4816, 0.2716, 0.5279, 0.2021, 0.5237, 0.2021, 0.5237, 0.2716, 0.5279, 0.2694, 0.5712, 0.2001, 0.5652, 0.198, 0.5892, 0.267, 0.596, 0.2643, 0.6205, 0.1956, 0.6133, 0.1956, 0.6133, 0.2643, 0.6205, 0.2692, 0.6698, 0.1883, 0.6572, 0.2001, 0.5652, 0.2694, 0.5712, 0.267, 0.596, 0.198, 0.5892, 0.2233, 0.5956, 0.3096, 0.5781, 0.3151, 0.6058, 0.229, 0.6246, 0.1694, 0.5974, 0.2233, 0.5956, 0.229, 0.6246, 0.1713, 0.6254, 0.0741, 0.5894, 0.1511, 0.5977, 0.1511, 0.6254, 0.08526, 0.6336, 0.3604, 0.5726, 0.4203, 0.5611, 0.4137, 0.6027, 0.3616, 0.5954, 0.3372, 0.5723, 0.3604, 0.5726, 0.3616, 0.5954, 0.3373, 0.5958, 0.4203, 0.5611, 0.4909, 0.5656, 0.4862, 0.6072, 0.4137, 0.6027, 0.01962, 0.599, 0.0741, 0.5894, 0.08526, 0.6336, 0.03165, 0.6458, 0.2654, 0.198, 0.1675, 0.2016, 0.1603, 0.05062, 0.2582, 0.04694, 0.6291, 0.4429, 0.5828, 0.4465, 0.5845, 0.3738, 0.6291, 0.3727, 0.4688, 0.5493, 0.2109, 0.4274, 0.3308, 0.4022, 0.4493, 0.4367, 0.4013, 0.309, 0.5282, 0.2553, 0.6662, 0.3862, 0.424, 0.4077, 0.3654, 0.714, 0.4048, 0.7171, 0.4081, 0.7704, 0.37, 0.7681, 0.3488, 0.719, 0.3654, 0.714, 0.37, 0.7681, 0.3507, 0.7738, 0.4048, 0.7171, 0.4719, 0.7189, 0.4737, 0.7718, 0.4081, 0.7704, 0.05976, 0.7729, 0.1322, 0.7686, 0.1326, 0.8293, 0.06116, 0.8347, 0.3634, 0.7939, 0.1252, 0.7939, 0.2366, 0.6914, 0.3589, 0.6914, 0.5755, 0.7939, 0.3634, 0.7939, 0.3589, 0.6914, 0.4812, 0.6914, 0.09342, 0.01366, 0.2162, 0.03013, 0.2111, 0.06398, 0.1106, 0.03225, 0.338, 0.1644, 0.4678, 0.1696, 0.4665, 0.2003, 0.3366, 0.1951, 0.4066, 0.628, 0.3385, 0.6059, 0.351, 0.5637, 0.4539, 0.5587, 0.4475, 0.6068, 0.4066, 0.628, 0.4539, 0.5587, 0.4706, 0.5513, 0.6325, 0.4947, 0.6388, 0.6064, 0.5567, 0.6106, 0.5503, 0.4988, 0.6388, 0.6064, 0.6451, 0.7182, 0.563, 0.7224, 0.5567, 0.6106, 0.06116, 0.8347, 0.1326, 0.8293, 0.1359, 0.8793, 0.06425, 0.8856, 0.06425, 0.8856, 0.1359, 0.8793, 0.1388, 0.9125, 0.06625, 0.9195, 0.8592, 0.07306, 1.011, 0.07467, 1.004, 0.1356, 0.8561, 0.1261, 0.692, 0.6037, 0.7011, 0.7643, 0.6451, 0.7182, 0.6388, 0.6064, 0.4081, 0.7704, 0.4737, 0.7718, 0.4743, 0.8154, 0.4088, 0.8138, 0.4088, 0.8138, 0.4743, 0.8154, 0.4748, 0.8445, 0.4088, 0.8424, 0.7094, 0.06001, 0.8592, 0.07306, 0.8561, 0.1261, 0.7097, 0.1206, 0.05346, 5.227e-05, 0.05346, 0.1612, 5.227e-05, 0.1612, 5.227e-05, 0.04904, 0.3507, 0.7738, 0.37, 0.7681, 0.3716, 0.8049, 0.3545, 0.809, 0.3545, 0.809, 0.3716, 0.8049, 0.3734, 0.8415, 0.3531, 0.8474, 0.4179, 0.7244, 0.3882, 0.7282, 0.3979, 0.6767, 0.4245, 0.6737, 0.4402, 0.6326, 0.4039, 0.645, 0.4066, 0.628, 0.4475, 0.6068, 0.37, 0.7681, 0.4081, 0.7704, 0.4088, 0.8138, 0.3716, 0.8049, 0.3716, 0.8049, 0.4088, 0.8138, 0.4088, 0.8424, 0.3734, 0.8415, 0.3882, 0.7282, 0.34, 0.7198, 0.3397, 0.6839, 0.3979, 0.6767, 0.4039, 0.645, 0.357, 0.6393, 0.3385, 0.6059, 0.4066, 0.628, 0.1326, 0.8293, 0.1634, 0.8244, 0.165, 0.8668, 0.1359, 0.8793, 0.1359, 0.8793, 0.165, 0.8668, 0.1661, 0.9095, 0.1388, 0.9125, 0.3806, 0.02646, 0.4601, 0.0003712, 0.4938, 0.1279, 0.3799, 0.1172, 0.4349, 0.2236, 0.5158, 0.2094, 0.5282, 0.2553, 0.4013, 0.309, 0.1837, 0.8296, 0.2425, 0.8449, 0.2338, 0.881, 0.1826, 0.8705, 0.1826, 0.8705, 0.2338, 0.881, 0.251, 0.9308, 0.1878, 0.915, 0.4994, 0.8124, 0.325, 0.7663, 0.3496, 0.6607, 0.5041, 0.6967, 0.4745, 0.5991, 0.2361, 0.4985, 0.2109, 0.4274, 0.4688, 0.5493, 0.628, 0.383, 0.728, 0.3618, 0.7392, 0.4104, 0.6393, 0.4317, 0.6393, 0.4317, 0.7392, 0.4104, 0.7551, 0.4794, 0.6552, 0.5006, 0.2508, 0.5626, 0.2822, 0.7485, 0.1996, 0.7198, 0.1938, 0.5254, 0.275, 0.3986, 0.177, 0.4023, 0.1737, 0.3329, 0.2717, 0.3292, 0.728, 0.3618, 0.8279, 0.3406, 0.8391, 0.3892, 0.7392, 0.4104, 0.7392, 0.4104, 0.8391, 0.3892, 0.855, 0.4581, 0.7551, 0.4794, 0.772, 0.6117, 0.7533, 0.6007, 0.786, 0.592, 0.8095, 0.6029, 0.6519, 0.5361, 0.5573, 0.5876, 0.5851, 0.5241, 0.6385, 0.5069, 0.6158, 0.6971, 0.7111, 0.6125, 0.7492, 0.6253, 0.6596, 0.7067, 0.7821, 0.7614, 0.8186, 0.7536, 0.8279, 0.794, 0.7914, 0.8017, 0.5041, 0.6967, 0.3496, 0.6607, 0.2361, 0.4985, 0.4745, 0.5991, 0.3799, 0.1172, 0.4938, 0.1279, 0.5158, 0.2094, 0.4349, 0.2236, 0.3979, 0.6767, 0.3397, 0.6839, 0.357, 0.6393, 0.4039, 0.645, 0.4245, 0.6737, 0.3979, 0.6767, 0.4039, 0.645, 0.4402, 0.6326, 0.8185, 0.2704, 0.8474, 0.2647, 0.8466, 0.2766, 0.8274, 0.277, 0.8439, 0.312, 0.8131, 0.2944, 0.8249, 0.2881, 0.8447, 0.297, 0.8274, 0.277, 0.8466, 0.2766, 0.8447, 0.297, 0.8249, 0.2881, 0.8466, 0.2766, 0.8648, 0.2818, 0.8677, 0.2933, 0.8447, 0.297, 0.8474, 0.2647, 0.8751, 0.274, 0.8648, 0.2818, 0.8466, 0.2766, 0.8792, 0.2996, 0.8439, 0.312, 0.8447, 0.297, 0.8677, 0.2933, 0.195, 0.2759, 0.2734, 0.2108, 0.3095, 0.2496, 0.2311, 0.3148, 0.8131, 0.2944, 0.8185, 0.2704, 0.8274, 0.277, 0.8249, 0.2881, 0.6504, 0.1691, 0.7097, 0.1206, 0.7523, 0.1688, 0.6957, 0.2069, 0.6957, 0.2069, 0.7523, 0.1688, 0.7768, 0.2243, 0.7212, 0.2536, 0.7212, 0.2536, 0.7768, 0.2243, 0.8079, 0.2471, 0.7287, 0.2707, 0.7287, 0.2707, 0.8079, 0.2471, 0.8085, 0.2571, 0.7603, 0.3084, 0.7603, 0.3084, 0.8085, 0.2571, 0.8185, 0.2704, 0.8131, 0.2944, 5.61e-05, 0.06406, 0.07949, 5.61e-05, 0.1213, 0.06726, 0.05978, 0.113, 0.05978, 0.113, 0.1213, 0.06726, 0.1678, 0.1139, 0.1149, 0.1666, 0.1149, 0.1666, 0.1678, 0.1139, 0.1862, 0.1282, 0.1181, 0.2328, 0.1181, 0.2328, 0.1862, 0.1282, 0.2275, 0.167, 0.1461, 0.2347, 0.1461, 0.2347, 0.2275, 0.167, 0.2734, 0.2108, 0.195, 0.2759, 0.7011, 0.7643, 0.692, 0.6037, 0.748, 0.6009, 0.7543, 0.7127, 0.7543, 0.7127, 0.748, 0.6009, 0.8107, 0.5977, 0.817, 0.7095, 0.817, 0.7095, 0.8107, 0.5977, 0.8326, 0.5966, 0.839, 0.7084, 0.7287, 0.2707, 0.7603, 0.3084, 0.7329, 0.3909, 0.7034, 0.3514, 0.9256, 0.3136, 0.8421, 0.3406, 0.8439, 0.312, 0.8792, 0.2996, 0.8561, 0.1261, 1.004, 0.1356, 0.956, 0.1787, 0.8539, 0.1627, 0.8539, 0.1627, 0.956, 0.1787, 0.921, 0.2322, 0.8515, 0.2093, 0.8515, 0.2093, 0.921, 0.2322, 0.8886, 0.251, 0.8497, 0.2373, 0.8497, 0.2373, 0.8886, 0.251, 0.8873, 0.2602, 0.8486, 0.2475, 0.8486, 0.2475, 0.8873, 0.2602, 0.8751, 0.274, 0.8474, 0.2647, 0.05346, 0.1612, 0.05346, 5.227e-05, 0.1096, 0.04904, 0.1096, 0.1612, 0.1096, 0.1612, 0.1096, 0.04904, 0.1725, 0.04904, 0.1725, 0.1612, 0.1725, 0.1612, 0.1725, 0.04904, 0.1945, 0.04904, 0.1945, 0.1612, 0.1945, 0.2733, 0.1945, 0.1612, 0.2889, 0.1612, 0.2889, 0.2733, 0.8421, 0.3406, 0.7603, 0.3084, 0.8131, 0.2944, 0.8439, 0.312, 0.7097, 0.1206, 0.8561, 0.1261, 0.8539, 0.1627, 0.7523, 0.1688, 0.7523, 0.1688, 0.8539, 0.1627, 0.8515, 0.2093, 0.7768, 0.2243, 0.7768, 0.2243, 0.8515, 0.2093, 0.8497, 0.2373, 0.8079, 0.2471, 0.8079, 0.2471, 0.8497, 0.2373, 0.8486, 0.2475, 0.8085, 0.2571, 0.8085, 0.2571, 0.8486, 0.2475, 0.8474, 0.2647, 0.8185, 0.2704, 0.3249, 0.1391, 0.2836, 0.1003, 0.3596, 0.09412, 0.4016, 0.128, 0.7329, 0.3909, 0.8386, 0.4023, 0.8354, 0.4606, 0.7453, 0.4584, 0.8421, 0.3406, 0.9256, 0.3136, 0.9463, 0.3989, 0.8386, 0.4023, 0.2275, 0.167, 0.1862, 0.1282, 0.2836, 0.1003, 0.3249, 0.1391, 0.1945, 0.1612, 0.1945, 0.04904, 0.2889, 0.04904, 0.2889, 0.1612, 0.7603, 0.3084, 0.8421, 0.3406, 0.8386, 0.4023, 0.7329, 0.3909, 0.3596, 0.2733, 0.3596, 0.1612, 0.4107, 0.1612, 0.4107, 0.2733, 0.3596, 0.1612, 0.3596, 0.04904, 0.4107, 0.04904, 0.4107, 0.1612, 0.2889, 0.2733, 0.2889, 0.1612, 0.3596, 0.1612, 0.3596, 0.2733, 0.4107, 0.1612, 0.4107, 0.04904, 0.4929, 0.04904, 0.4929, 0.1612, 0.7034, 0.3514, 0.7329, 0.3909, 0.692, 0.4407, 0.6829, 0.4044, 0.2889, 0.1612, 0.2889, 0.04904, 0.3596, 0.04904, 0.3596, 0.1612, 0.7453, 0.4584, 0.8354, 0.4606, 0.8334, 0.4906, 0.7482, 0.4857, 0.3817, 0.2034, 0.4584, 0.1923, 0.4592, 0.2328, 0.4162, 0.2288, 0.692, 0.4407, 0.7329, 0.3909, 0.7453, 0.4584, 0.7115, 0.4986, 0.8386, 0.4023, 0.9463, 0.3989, 0.9247, 0.4682, 0.8354, 0.4606, 0.4107, 0.2733, 0.4107, 0.1612, 0.4929, 0.1612, 0.4929, 0.2733, 0.3249, 0.1391, 0.4016, 0.128, 0.4584, 0.1923, 0.3817, 0.2034, 0.7482, 0.4857, 0.8334, 0.4906, 0.8314, 0.5211, 0.7408, 0.5122, 0.8334, 0.4906, 0.9191, 0.4959, 0.9233, 0.5232, 0.8314, 0.5211, 0.8314, 0.5211, 0.9233, 0.5232, 0.9219, 0.5684, 0.8285, 0.5637, 0.7115, 0.4986, 0.7408, 0.5122, 0.7357, 0.5568, 0.7064, 0.5448, 0.7115, 0.4986, 0.7453, 0.4584, 0.7482, 0.4857, 0.7408, 0.5122, 0.8354, 0.4606, 0.9247, 0.4682, 0.9191, 0.4959, 0.8334, 0.4906, 0.5522, 0.1612, 0.5522, 0.04904, 0.6879, 0.04904, 0.6879, 0.1612, 0.7064, 0.5448, 0.7357, 0.5568, 0.7332, 0.6564, 0.7039, 0.6481, 0.4929, 0.2733, 0.4929, 0.1612, 0.5522, 0.1612, 0.5522, 0.2733, 0.7408, 0.5122, 0.8314, 0.5211, 0.8285, 0.5637, 0.7357, 0.5568, 0.4929, 0.1612, 0.4929, 0.04904, 0.5522, 0.04904, 0.5522, 0.1612, 0.4592, 0.2328, 0.4584, 0.1923, 0.5194, 0.2106, 0.5203, 0.2511, 0.6879, 0.1612, 0.6879, 0.04904, 0.8378, 0.04904, 0.8378, 0.1612, 0.7039, 0.6481, 0.7332, 0.6564, 0.7264, 0.7604, 0.695, 0.7591, 0.8285, 0.5637, 0.9219, 0.5684, 0.91, 0.6679, 0.8217, 0.6606, 0.7357, 0.5568, 0.8285, 0.5637, 0.8217, 0.6606, 0.7332, 0.6564, 0.5203, 0.2511, 0.5194, 0.2106, 0.6573, 0.2571, 0.6581, 0.2977, 0.5522, 0.2733, 0.5522, 0.1612, 0.6879, 0.1612, 0.6879, 0.2733, 0.8378, 0.1612, 0.8378, 0.04904, 0.9999, 0.0938, 0.9999, 0.1612, 0.695, 0.7591, 0.7264, 0.7604, 0.7459, 0.8836, 0.7259, 0.8857, 0.8217, 0.6606, 0.91, 0.6679, 0.9016, 0.7718, 0.814, 0.7669, 0.7332, 0.6564, 0.8217, 0.6606, 0.814, 0.7669, 0.7264, 0.7604, 0.6581, 0.2977, 0.6573, 0.2571, 0.8182, 0.2722, 0.8191, 0.3127, 0.6879, 0.2733, 0.6879, 0.1612, 0.8378, 0.1612, 0.8378, 0.2733, 0.2905, 0.04868, 0.5, 0.04868, 0.5, 0.1188, 0.2905, 0.1188, 0.5, 0.04868, 0.7095, 0.04868, 0.7095, 0.1188, 0.5, 0.1188, 0.814, 0.7669, 0.9016, 0.7718, 0.8643, 0.8913, 0.8051, 0.8881, 0.7264, 0.7604, 0.814, 0.7669, 0.8051, 0.8881, 0.7459, 0.8836, 0.8191, 0.3127, 0.8182, 0.2722, 0.9994, 0.2904, 0.9999, 0.3148, 0.8378, 0.2733, 0.8378, 0.1612, 0.9999, 0.1612, 0.9999, 0.2286, 0.7435, 0.5912, 0.78, 0.5835, 0.7901, 0.6305, 0.7536, 0.6383, 0.78, 0.5835, 0.8165, 0.5757, 0.8267, 0.6228, 0.7901, 0.6305, 0.7901, 0.6305, 0.8267, 0.6228, 0.8487, 0.7179, 0.8121, 0.7257, 0.7536, 0.6383, 0.7901, 0.6305, 0.8121, 0.7257, 0.7756, 0.7335, 0.7737, 0.5594, 0.8102, 0.5516, 0.8165, 0.5757, 0.78, 0.5835, 0.7372, 0.5671, 0.7737, 0.5594, 0.78, 0.5835, 0.7435, 0.5912, 0.2822, 0.7485, 0.2435, 0.8551, 0.2133, 0.8147, 0.1996, 0.7198, 0.6024, 0.7502, 0.6158, 0.6971, 0.6596, 0.7067, 0.6259, 0.7408, 0.5047, 0.7134, 0.5055, 0.6633, 0.5879, 0.6874, 0.577, 0.7342, 0.577, 0.7342, 0.5879, 0.6874, 0.6158, 0.6971, 0.6024, 0.7502, 0.3496, 0.6607, 0.325, 0.7663, 0.1564, 0.7686, 0.1731, 0.666, 0.3414, 0.7566, 0.3088, 0.8509, 0.2435, 0.8551, 0.2822, 0.7485, 0.6552, 0.5006, 0.7551, 0.4794, 0.7667, 0.5291, 0.7302, 0.5368, 0.7302, 0.5368, 0.7667, 0.5291, 0.7737, 0.5594, 0.7372, 0.5671, 0.7551, 0.4794, 0.855, 0.4581, 0.8032, 0.5213, 0.7667, 0.5291, 0.7667, 0.5291, 0.8032, 0.5213, 0.8102, 0.5516, 0.7737, 0.5594, 0.5573, 0.5876, 0.6519, 0.5361, 0.6857, 0.569, 0.6626, 0.6092, 0.6626, 0.6092, 0.6857, 0.569, 0.7149, 0.5758, 0.7111, 0.6125, 0.5055, 0.6633, 0.5573, 0.5876, 0.6626, 0.6092, 0.5879, 0.6874, 0.5879, 0.6874, 0.6626, 0.6092, 0.7111, 0.6125, 0.6158, 0.6971, 0.177, 0.4023, 0.275, 0.3986, 0.2478, 0.4958, 0.1766, 0.4985, 0.1766, 0.4985, 0.2478, 0.4958, 0.2506, 0.5559, 0.1795, 0.5586, 0.2361, 0.4985, 0.3496, 0.6607, 0.1731, 0.666, 0.1206, 0.5007, 0.3079, 0.5952, 0.3414, 0.7566, 0.2822, 0.7485, 0.2508, 0.5626, 0.8095, 0.6029, 0.786, 0.592, 0.834, 0.5687, 0.849, 0.5786, 0.7914, 0.8017, 0.8279, 0.794, 0.8393, 0.8432, 0.8028, 0.851, 0.1826, 0.6244, 0.2538, 0.6217, 0.2569, 0.6884, 0.1858, 0.6911, 0.7533, 0.6007, 0.7475, 0.5723, 0.7792, 0.565, 0.786, 0.592, 0.2424, 0.494, 0.2007, 0.4688, 0.1873, 0.3873, 0.2339, 0.4244, 0.8186, 0.7536, 0.8551, 0.7458, 0.8644, 0.7862, 0.8279, 0.794, 0.8121, 0.7257, 0.8487, 0.7179, 0.8551, 0.7458, 0.8186, 0.7536, 0.2508, 0.5626, 0.1938, 0.5254, 0.2007, 0.4688, 0.2424, 0.494, 0.7111, 0.6125, 0.7149, 0.5758, 0.7475, 0.5723, 0.7533, 0.6007, 0.1795, 0.5586, 0.2506, 0.5559, 0.2538, 0.6217, 0.1826, 0.6244, 0.7756, 0.7335, 0.8121, 0.7257, 0.8186, 0.7536, 0.7821, 0.7614, 0.7492, 0.6253, 0.7111, 0.6125, 0.7533, 0.6007, 0.772, 0.6117, 0.2448, 0.3099, 0.2083, 0.2887, 0.2137, 0.1262, 0.2506, 0.1118, 0.8028, 0.851, 0.8393, 0.8432, 0.8577, 0.9228, 0.8212, 0.9306, 0.2339, 0.4244, 0.1873, 0.3873, 0.2083, 0.2887, 0.2448, 0.3099, 0.1147, 0.6937, 0.1858, 0.6911, 0.191, 0.8005, 0.1199, 0.8031, 0.1858, 0.6911, 0.2569, 0.6884, 0.2621, 0.7978, 0.191, 0.8005, 0.8279, 0.794, 0.8644, 0.7862, 0.8758, 0.8354, 0.8393, 0.8432, 0.19, 0.7429, 0.05259, 0.7429, 0.05259, 0.6652, 0.19, 0.6652, 0.3274, 0.7429, 0.19, 0.7429, 0.19, 0.6652, 0.3274, 0.6652, 0.849, 0.5786, 0.834, 0.5687, 0.919, 0.5332, 0.9186, 0.5492, 0.1199, 0.8031, 0.191, 0.8005, 0.2, 0.9891, 0.1289, 0.9918, 0.191, 0.8005, 0.2621, 0.7978, 0.2711, 0.9864, 0.2, 0.9891, 0.8393, 0.8432, 0.8758, 0.8354, 0.8942, 0.915, 0.8577, 0.9228, 0.3589, 0.1707, 0.4812, 0.1707, 0.4812, 0.3211, 0.3589, 0.3211, 0.2366, 0.1707, 0.3589, 0.1707, 0.3589, 0.3211, 0.2366, 0.3211, 0.3589, 0.5034, 0.2366, 0.5034, 0.2366, 0.3211, 0.3589, 0.3211, 0.4812, 0.5034, 0.3589, 0.5034, 0.3589, 0.3211, 0.4812, 0.3211, 0.5828, 0.4465, 0.5223, 0.4539, 0.5334, 0.3936, 0.5845, 0.3738, 0.2792, 0.2651, 0.1535, 0.2963, 0.07871, 0.1492, 0.2017, 0.1445, 0.3308, 0.4022, 0.2109, 0.4274, 0.1535, 0.2963, 0.2792, 0.2651, 0.5851, 0.5241, 0.5148, 0.519, 0.5223, 0.4539, 0.5828, 0.4465, 0.4812, 0.6914, 0.3589, 0.6914, 0.3589, 0.5034, 0.4812, 0.5034, 0.3589, 0.6914, 0.2366, 0.6914, 0.2366, 0.5034, 0.3589, 0.5034, 0.6385, 0.5069, 0.5851, 0.5241, 0.5828, 0.4465, 0.6291, 0.4429, 0.2717, 0.3292, 0.1737, 0.3329, 0.1675, 0.2016, 0.2654, 0.198, 0.3366, 0.1951, 0.4665, 0.2003, 0.4576, 0.3976, 0.3278, 0.3924, 0.02855, 0.1528, 0.02855, 5.526e-05, 0.2747, 5.533e-05, 0.2747, 0.1528, 0.2082, 0.1592, 0.338, 0.1644, 0.3366, 0.1951, 0.2068, 0.1899, 0.4238, 0.5001, 0.3709, 0.5248, 0.3758, 0.514, 0.4163, 0.4855, 5.526e-05, 0.1528, 5.526e-05, 5.526e-05, 0.02855, 5.526e-05, 0.02855, 0.1528, 5.526e-05, 0.3055, 5.526e-05, 0.1528, 0.02855, 0.1528, 0.02855, 0.3055, 6.248e-05, 0.3905, 6.248e-05, 0.1953, 0.2694, 0.1953, 0.2694, 0.3905, 6.248e-05, 0.1953, 6.248e-05, 6.265e-05, 0.2694, 6.265e-05, 0.2694, 0.1953, 0.4539, 0.5587, 0.351, 0.5637, 0.3709, 0.5248, 0.4238, 0.5001, 0.1294, 0.04352, 0.343, 0.05207, 0.338, 0.1644, 0.2082, 0.1592, 0.343, 0.05207, 0.5296, 0.05953, 0.4678, 0.1696, 0.338, 0.1644, 0.424, 0.4077, 0.6662, 0.3862, 0.5981, 0.5423, 0.4767, 0.4934, 0.3278, 0.3924, 0.4576, 0.3976, 0.3975, 0.4527, 0.3252, 0.4498, 0.2747, 0.1528, 0.2747, 5.533e-05, 0.3602, 0.06778, 0.3602, 0.1528, 0.4163, 0.4855, 0.3758, 0.514, 0.3952, 0.4151, 0.4151, 0.3803, 0.2068, 0.1899, 0.3366, 0.1951, 0.3278, 0.3924, 0.198, 0.3872, 0.02855, 0.3055, 0.02855, 0.1528, 0.2747, 0.1528, 0.2747, 0.3055, 0.1106, 0.03225, 0.2111, 0.06398, 0.2804, 0.2747, 0.2168, 0.2177, 0.3252, 0.4498, 0.3975, 0.4527, 0.392, 0.5746, 0.3198, 0.5717, 0.3602, 0.1528, 0.3602, 0.06778, 0.5206, 0.06778, 0.5206, 0.1528, 0.4151, 0.3803, 0.3952, 0.4151, 0.3791, 0.3739, 0.3842, 0.3514, 0.198, 0.3872, 0.3278, 0.3924, 0.3252, 0.4498, 0.253, 0.4469, 0.2747, 0.3055, 0.2747, 0.1528, 0.3602, 0.1528, 0.3602, 0.2378, 0.2168, 0.2177, 0.2804, 0.2747, 0.2382, 0.3517, 0.2125, 0.3099, 0.3198, 0.5717, 0.392, 0.5746, 0.3839, 0.7557, 0.3117, 0.7528, 0.5206, 0.1528, 0.5206, 0.06778, 0.7588, 0.06778, 0.7588, 0.1528, 0.3842, 0.3514, 0.3791, 0.3739, 0.3502, 0.3155, 0.3553, 0.2929, 0.253, 0.4469, 0.3252, 0.4498, 0.3198, 0.5717, 0.2475, 0.5689, 0.3602, 0.2378, 0.3602, 0.1528, 0.5206, 0.1528, 0.5206, 0.2378, 0.2125, 0.3099, 0.2382, 0.3517, 0.22, 0.4863, 0.1944, 0.4446, 0.3117, 0.7528, 0.3839, 0.7557, 0.3757, 0.939, 0.3035, 0.9361, 0.7588, 0.1528, 0.7588, 0.06778, 0.9999, 0.06778, 0.9999, 0.1528, 0.3553, 0.2929, 0.3502, 0.3155, 0.3174, 0.2248, 0.3226, 0.2023, 0.2475, 0.5689, 0.3198, 0.5717, 0.3117, 0.7528, 0.2394, 0.7499, 0.5206, 0.2378, 0.5206, 0.1528, 0.7588, 0.1528, 0.7588, 0.2378, 0.1944, 0.4446, 0.22, 0.4863, 0.2162, 0.6877, 0.1905, 0.646, 0.07525, 0.9178, 0.1457, 0.8832, 0.1713, 0.925, 0.1009, 0.9595, 0.1457, 0.8832, 0.2161, 0.8487, 0.2418, 0.8905, 0.1713, 0.925, 0.3226, 0.2023, 0.3174, 0.2248, 0.2978, 0.1294, 0.303, 0.1069, 0.2394, 0.7499, 0.3117, 0.7528, 0.3035, 0.9361, 0.2312, 0.9332, 0.7588, 0.2378, 0.7588, 0.1528, 0.9999, 0.1528, 0.9999, 0.2378, 0.1905, 0.646, 0.2162, 0.6877, 0.2418, 0.8905, 0.2161, 0.8487, 0.415, 0.5988, 0.4519, 0.6924, 0.4391, 0.7979, 0.4021, 0.7043, 0.2694, 0.3905, 0.2694, 0.1953, 0.4121, 0.1953, 0.4121, 0.3905, 0.06469, 0.1621, 0.09929, -0.02174, 0.2414, 0.3009, 0.2394, 0.4876, 0.5567, 0.6106, 0.563, 0.7224, 0.4074, 0.7303, 0.401, 0.6185, 0.424, 0.4077, 0.4767, 0.4934, 0.4519, 0.6924, 0.415, 0.5988, 0.5503, 0.4988, 0.5567, 0.6106, 0.401, 0.6185, 0.3947, 0.5067, 0.4021, 0.7043, 0.4391, 0.7979, 0.4264, 0.9151, 0.3895, 0.8214, 0.4121, 0.3905, 0.4121, 0.1953, 0.5704, 0.1953, 0.5704, 0.3905, 0.2394, 0.4876, 0.2414, 0.3009, 0.3335, 0.4737, 0.3315, 0.6603, 0.2586, 0.4157, 0.2586, 0.215, 0.3945, 0.215, 0.3945, 0.4157, 0.2694, 0.1953, 0.2694, 6.265e-05, 0.4121, 6.265e-05, 0.4121, 0.1953, 0.415, 0.5988, 0.4021, 0.7043, 0.3403, 0.7693, 0.3424, 0.6693, 0.3895, 0.8214, 0.4264, 0.9151, 0.285, 0.9415, 0.2646, 0.8772, 0.5704, 0.3905, 0.5704, 0.1953, 0.7536, 0.1953, 0.7536, 0.3905, 0.3315, 0.6603, 0.3335, 0.4737, 0.433, 0.6666, 0.431, 0.8532, 0.4563, 0.2167, 0.4563, 6.624e-05, 0.632, 6.646e-05, 0.632, 0.2167, 0.4121, 0.1953, 0.4121, 6.265e-05, 0.5704, 6.248e-05, 0.5704, 0.1953, 0.4563, 0.4334, 0.4563, 0.2167, 0.632, 0.2167, 0.632, 0.4334, 0.2646, 0.8772, 0.285, 0.9415, 0.1893, 0.8689, 0.1688, 0.8045, 0.7536, 0.3905, 0.7536, 0.1953, 0.9096, 0.1953, 0.9096, 0.3905, 0.431, 0.8532, 0.433, 0.6666, 0.6862, 0.6764, 0.6934, 0.8013, 0.632, 0.2167, 0.632, 6.646e-05, 0.8268, 6.668e-05, 0.8268, 0.2167, 0.5704, 0.1953, 0.5704, 6.248e-05, 0.7536, 6.248e-05, 0.7536, 0.1953, 0.632, 0.4334, 0.632, 0.2167, 0.8268, 0.2167, 0.8268, 0.4334, 0.9999, 6.248e-05, 0.9999, 0.1953, 0.9096, 0.1953, 0.9096, 6.248e-05, 0.9999, 0.1953, 0.9999, 0.3905, 0.9096, 0.3905, 0.9096, 0.1953, 0.6934, 0.8013, 0.6862, 0.6764, 0.804, 0.4853, 0.8112, 0.6102, 0.8268, 0.2167, 0.8268, 6.668e-05, 0.9999, 6.687e-05, 0.9999, 0.2167, 0.7536, 0.1953, 0.7536, 6.248e-05, 0.9096, 6.248e-05, 0.9096, 0.1953, 0.8268, 0.4334, 0.8268, 0.2167, 0.9999, 0.2167, 0.9999, 0.4334, 0.3259, 0.2167, 0.3259, 0.4334, 0.169, 0.4334, 0.169, 0.2167, 0.3259, 6.612e-05, 0.3259, 0.2167, 0.169, 0.2167, 0.169, 6.597e-05, 0.4563, 6.624e-05, 0.4563, 0.2167, 0.3259, 0.2167, 0.3259, 6.612e-05, 0.03202, 0.9823, 5.359e-05, 0.9346, 0.05204, 0.9525, 0.07752, 0.9999, 0.4563, 0.2167, 0.4563, 0.4334, 0.3259, 0.4334, 0.3259, 0.2167, 0.3947, 0.5067, 0.401, 0.6185, 0.321, 0.6225, 0.3146, 0.5108, 0.4992, 0.4157, 0.4992, 0.215, 0.6557, 0.215, 0.6557, 0.4157, 0.2626, 0.676, 0.2361, 0.7328, 0.1654, 0.6413, 0.1919, 0.5846, 0.3424, 0.6693, 0.3403, 0.7693, 0.2361, 0.7328, 0.2626, 0.676, 0.3945, 0.4157, 0.3945, 0.215, 0.4992, 0.215, 0.4992, 0.4157, 0.07752, 0.9999, 0.05204, 0.9525, 0.09192, 0.9383, 0.1185, 0.9596, 0.3146, 0.5108, 0.321, 0.6225, 0.2593, 0.6257, 0.253, 0.5139, 0.6557, 0.4157, 0.6557, 0.215, 0.7414, 0.215, 0.7414, 0.4157, 0.6557, 0.6164, 0.6557, 0.4157, 0.7414, 0.4157, 0.7414, 0.6164, 0.1185, 0.9596, 0.09192, 0.9383, 0.2359, 0.8106, 0.2638, 0.8341, 0.253, 0.5139, 0.2593, 0.6257, 0.1672, 0.6303, 0.1608, 0.5186, 0.169, 6.597e-05, 0.169, 0.2167, 6.605e-05, 0.2167, 6.62e-05, 6.582e-05, 0.169, 0.2167, 0.169, 0.4334, 6.582e-05, 0.4334, 6.605e-05, 0.2167, 0.2638, 0.8341, 0.2359, 0.8106, 0.2206, 0.5686, 0.255, 0.5785, 0.09192, 0.9383, 0.06146, 0.8856, 0.2024, 0.7557, 0.2359, 0.8106, 0.676, 0.06784, 0.706, 0.0566, 0.7941, 0.2066, 0.761, 0.2181, 0.706, 0.0566, 0.7481, 0.01765, 0.8361, 0.1673, 0.7941, 0.2066, 0.255, 0.5785, 0.2206, 0.5686, 0.2372, 0.3628, 0.2594, 0.3642, 0.761, 0.2181, 0.7941, 0.2066, 0.719, 0.3679, 0.688, 0.3721, 0.2359, 0.8106, 0.2024, 0.7557, 0.1928, 0.543, 0.2206, 0.5686, 0.2873, 0.7856, 0.2638, 0.8341, 0.255, 0.5785, 0.2855, 0.547, 0.2594, 0.3642, 0.2372, 0.3628, 0.2359, 0.3051, 0.2598, 0.3004, 0.688, 0.3721, 0.719, 0.3679, 0.7661, 0.6034, 0.7352, 0.6076, 0.2206, 0.5686, 0.1928, 0.543, 0.2135, 0.3475, 0.2372, 0.3628, 0.2855, 0.547, 0.255, 0.5785, 0.2594, 0.3642, 0.2837, 0.3503, 0.2598, 0.3004, 0.2359, 0.3051, 0.2227, 0.2213, 0.2487, 0.2129, 0.7352, 0.6076, 0.7661, 0.6034, 0.7659, 0.6499, 0.736, 0.6411, 0.2372, 0.3628, 0.2135, 0.3475, 0.2081, 0.3154, 0.2359, 0.3051, 0.2837, 0.3503, 0.2594, 0.3642, 0.2598, 0.3004, 0.2853, 0.3072, 0.2487, 0.2129, 0.2227, 0.2213, 0.2277, 0.1576, 0.253, 0.1443, 0.736, 0.6411, 0.7659, 0.6499, 0.7313, 0.7549, 0.7014, 0.7461, 0.2359, 0.3051, 0.2081, 0.3154, 0.1936, 0.2208, 0.2227, 0.2213, 0.2853, 0.3072, 0.2598, 0.3004, 0.2487, 0.2129, 0.2813, 0.2117, 0.253, 0.1443, 0.2277, 0.1576, 0.234, 0.08943, 0.2579, 0.08072, 0.7014, 0.7461, 0.7313, 0.7549, 0.751, 0.8236, 0.7211, 0.8148, 0.2227, 0.2213, 0.1936, 0.2208, 0.1962, 0.1551, 0.2277, 0.1576, 0.2813, 0.2117, 0.2487, 0.2129, 0.253, 0.1443, 0.286, 0.1445, 0.2579, 0.08072, 0.234, 0.08943, 0.2303, 0.06223, 0.2499, 0.05071, 0.7211, 0.8148, 0.751, 0.8236, 0.7705, 0.8927, 0.7406, 0.8839, 0.2277, 0.1576, 0.1962, 0.1551, 0.1996, 0.08772, 0.234, 0.08943, 0.286, 0.1445, 0.253, 0.1443, 0.2579, 0.08072, 0.2873, 0.07876, 0.0, 0.0, 0.0, 0.0, 0.0, 0.0, 0.0, 0.0, 0.7406, 0.8839, 0.7705, 0.8927, 0.7592, 0.9268, 0.7294, 0.9181, 0.234, 0.08943, 0.1996, 0.08772, 0.2045, 0.05135, 0.2303, 0.06223, 0.2873, 0.07876, 0.2579, 0.08072, 0.2499, 0.05071, 0.2823, 0.04612, 0.2623, 0.02488, 0.2488, 0.0308, 0.2357, 0.007257, 0.2674, 5.359e-05, 0.7294, 0.9181, 0.7592, 0.9268, 0.8033, 0.9619, 0.7734, 0.9532, 0.2303, 0.06223, 0.2045, 0.05135, 0.2357, 0.007257, 0.2488, 0.0308, 0.2823, 0.04612, 0.2499, 0.05071, 0.2623, 0.02488, 0.2674, 5.359e-05, 0.3112, 0.821, 0.332, 0.8175, 0.3624, 0.8281, 0.3473, 0.8509, 0.3102, 0.8463, 0.3112, 0.821, 0.3473, 0.8509, 0.3447, 0.8668, 0.805, 0.257, 0.7085, 0.2775, 0.6981, 0.2326, 0.7431, 0.223, 0.1469, 0.7618, 0.2045, 0.7735, 0.1781, 0.7845, 0.1264, 0.7745, 0.7226, 0.3386, 0.6227, 0.3598, 0.6306, 0.3312, 0.7167, 0.313, 0.8225, 0.3173, 0.7226, 0.3386, 0.7167, 0.313, 0.8166, 0.2917, 0.1723, 0.6907, 0.2491, 0.7032, 0.2417, 0.7328, 0.1653, 0.7209, 0.2808, 0.7384, 0.3594, 0.7191, 0.3701, 0.7533, 0.2951, 0.771, 0.2541, 0.7044, 0.3381, 0.6818, 0.3594, 0.7191, 0.2808, 0.7384, 0.1883, 0.6572, 0.2692, 0.6698, 0.2491, 0.7032, 0.1723, 0.6907, 0.8279, 0.3406, 0.728, 0.3618, 0.7226, 0.3386, 0.8225, 0.3173, 0.728, 0.3618, 0.628, 0.383, 0.6227, 0.3598, 0.7226, 0.3386, 0.3016, 0.7337, 0.2954, 0.7908, 0.2796, 0.7853, 0.2799, 0.748, 0.2692, 0.6698, 0.3016, 0.7337, 0.2799, 0.748, 0.2491, 0.7032, 0.2285, 0.7794, 0.2541, 0.7044, 0.2808, 0.7384, 0.2542, 0.7936, 0.2425, 0.8449, 0.2285, 0.7794, 0.2542, 0.7936, 0.2593, 0.8371, 0.3473, 0.8509, 0.3624, 0.8281, 0.3931, 0.8449, 0.3928, 0.8759, 0.3447, 0.8668, 0.3473, 0.8509, 0.3928, 0.8759, 0.3622, 0.8913, 0.7431, 0.223, 0.6981, 0.2326, 0.6892, 0.194, 0.7342, 0.1844, 0.1264, 0.7745, 0.1781, 0.7845, 0.1516, 0.8007, 0.1028, 0.7892, 0.7085, 0.2775, 0.6396, 0.2922, 0.653, 0.2421, 0.6981, 0.2326, 0.2045, 0.7735, 0.2363, 0.775, 0.1937, 0.8031, 0.1781, 0.7845, 0.2363, 0.775, 0.239, 0.7962, 0.197, 0.8167, 0.1937, 0.8031, 0.332, 0.8175, 0.3944, 0.7992, 0.4183, 0.8123, 0.3624, 0.8281, 0.2951, 0.771, 0.3701, 0.7533, 0.3944, 0.7992, 0.332, 0.8175, 0.2584, 0.762, 0.2609, 0.7838, 0.239, 0.7962, 0.2363, 0.775, 0.2417, 0.7328, 0.2584, 0.762, 0.2363, 0.775, 0.2045, 0.7735, 0.7167, 0.313, 0.6306, 0.3312, 0.6396, 0.2922, 0.7085, 0.2775, 0.1653, 0.7209, 0.2417, 0.7328, 0.2045, 0.7735, 0.1469, 0.7618, 0.8166, 0.2917, 0.7167, 0.313, 0.7085, 0.2775, 0.805, 0.257, 0.2819, 0.8334, 0.282, 0.8075, 0.3112, 0.821, 0.3102, 0.8463, 0.282, 0.8075, 0.2951, 0.771, 0.332, 0.8175, 0.3112, 0.821, 0.1516, 0.8007, 0.1542, 0.8271, 0.1293, 0.8323, 0.1138, 0.8169, 0.3928, 0.8759, 0.3931, 0.8449, 0.4365, 0.8608, 0.4209, 0.88, 0.3622, 0.8913, 0.3928, 0.8759, 0.3992, 0.8983, 0.3901, 0.9224, 0.7342, 0.1844, 0.6892, 0.194, 0.6767, 0.1401, 0.7218, 0.1305, 0.6981, 0.2326, 0.653, 0.2421, 0.6441, 0.2035, 0.6892, 0.194, 0.1781, 0.7845, 0.1937, 0.8031, 0.1542, 0.8271, 0.1516, 0.8007, 0.1937, 0.8031, 0.197, 0.8167, 0.1828, 0.8386, 0.1542, 0.8271, 0.3624, 0.8281, 0.4183, 0.8123, 0.4459, 0.8276, 0.3931, 0.8449, 0.4209, 0.88, 0.4365, 0.8608, 0.4728, 0.8611, 0.4619, 0.8737, 0.4365, 0.8608, 0.4882, 0.8447, 0.5211, 0.8527, 0.4728, 0.8611, 0.5118, 0.08679, 0.5118, 0.1834, 0.4245, 0.1834, 0.4246, 0.08676, 0.3931, 0.8449, 0.4459, 0.8276, 0.4882, 0.8447, 0.4365, 0.8608, 0.5118, 0.1834, 0.5118, 0.28, 0.4245, 0.28, 0.4245, 0.1834, 0.1028, 0.7892, 0.1516, 0.8007, 0.1138, 0.8169, 0.06607, 0.8063, 0.4619, 0.8737, 0.4728, 0.8611, 0.5132, 0.8591, 0.5091, 0.8636, 0.4728, 0.8611, 0.5211, 0.8527, 0.5572, 0.8607, 0.5132, 0.8591, 0.06607, 0.8063, 0.1138, 0.8169, 0.08116, 0.8193, 0.03707, 0.8151, 0.4246, 0.08676, 0.4245, 0.1834, 0.2985, 0.1833, 0.2985, 0.1208, 0.4245, 0.1834, 0.4245, 0.28, 0.2985, 0.2459, 0.2985, 0.1833, 0.1138, 0.8169, 0.1293, 0.8323, 0.09193, 0.8294, 0.08116, 0.8193, 0.4075, 0.9486, 0.4207, 0.9116, 0.4406, 0.9239, 0.4299, 0.9693, 0.1317, 0.859, 0.146, 0.8897, 0.1274, 0.9085, 0.1147, 0.8705, 0.03707, 0.8151, 0.08116, 0.8193, 0.04468, 0.82, 0.00519, 0.8241, 0.2985, 0.1208, 0.2985, 0.1833, 0.1564, 0.1833, 0.1564, 0.1596, 0.2985, 0.1833, 0.2985, 0.2459, 0.1563, 0.207, 0.1564, 0.1833, 0.08116, 0.8193, 0.09193, 0.8294, 0.04872, 0.8236, 0.04468, 0.82, 6.056e-05, 0.1832, 0.1367, 0.1596, 0.1564, 0.1596, 0.1564, 0.1833, 0.1563, 0.207, 0.1367, 0.207, 0.6892, 0.194, 0.6441, 0.2035, 0.6317, 0.1496, 0.6767, 0.1401, 0.5118, 0.1834, 0.5118, 0.08679, 0.5857, 0.08682, 0.5856, 0.1834, 0.1542, 0.8271, 0.1828, 0.8386, 0.1599, 0.8665, 0.15, 0.8465, 0.5118, 0.28, 0.5118, 0.1834, 0.5856, 0.1834, 0.5856, 0.2801, 0.4299, 0.9693, 0.4406, 0.9239, 0.4664, 0.9768, 0.457, 1.003, 0.1147, 0.8705, 0.1274, 0.9085, 0.1054, 0.9386, 0.09516, 0.9168, 0.7344, 0.0896, 0.6683, 0.1036, 0.6602, 0.06847, 0.7457, 0.0503, 0.6683, 0.1036, 0.6022, 0.1177, 0.5747, 0.08665, 0.6602, 0.06847, 0.648, 0.3252, 0.6481, 0.1835, 0.7057, 0.1835, 0.7057, 0.3669, 0.6481, 0.1835, 0.6481, 0.0417, 0.7058, 6.056e-05, 0.7057, 0.1835, 0.457, 1.003, 0.4664, 0.9768, 0.4817, 1.004, 0.4769, 1.017, 0.09516, 0.9168, 0.1054, 0.9386, 0.08852, 0.9518, 0.08332, 0.9407, 0.7457, 0.0503, 0.6602, 0.06847, 0.6497, 0.02313, 0.6985, 0.01277, 0.7057, 0.1835, 0.7058, 6.056e-05, 0.8729, 0.07893, 0.8728, 0.1835, 0.6602, 0.06847, 0.5747, 0.08665, 0.6009, 0.0335, 0.6497, 0.02313, 0.7057, 0.3669, 0.7057, 0.1835, 0.8728, 0.1835, 0.8728, 0.2882, 0.9555, 0.1836, 0.9556, 0.1307, 0.9999, 0.1307, 0.9999, 0.1836, 0.9555, 0.2365, 0.9555, 0.1836, 0.9999, 0.1836, 0.9999, 0.2365, 0.6985, 0.01277, 0.6497, 0.02313, 0.6445, 0.0005222, 0.6691, -0.004721, 0.8728, 0.1835, 0.8729, 0.07893, 0.9556, 0.1307, 0.9555, 0.1836, 0.6497, 0.02313, 0.6009, 0.0335, 0.6198, 0.005765, 0.6445, 0.0005222, 0.8728, 0.2882, 0.8728, 0.1835, 0.9555, 0.1836, 0.9555, 0.2365, 0.5856, 0.1834, 0.5857, 0.08682, 0.6481, 0.0417, 0.6481, 0.1835, 0.5856, 0.2801, 0.5856, 0.1834, 0.6481, 0.1835, 0.648, 0.3252, 0.6767, 0.1401, 0.6317, 0.1496, 0.6022, 0.1177, 0.6683, 0.1036, 0.7218, 0.1305, 0.6767, 0.1401, 0.6683, 0.1036, 0.7344, 0.0896, 0.15, 0.8465, 0.1599, 0.8665, 0.146, 0.8897, 0.1317, 0.859, 0.3901, 0.9224, 0.3992, 0.8983, 0.4207, 0.9116, 0.4075, 0.9486, 0.5055, 0.6633, 0.4245, 0.6737, 0.4402, 0.6326, 0.5573, 0.5876, 0.5184, -0.2206, 0.5756, -0.2435, 0.6267, -0.1181, 0.5623, -0.09564, 0.5184, -0.2206, 0.4508, -0.1985, 0.4189, -0.2244, 0.4945, -0.2459, 0.5595, 0.8284, 0.4994, 0.8124, 0.5041, 0.6967, 0.5578, 0.7095, 0.165, 0.8668, 0.1826, 0.8705, 0.1878, 0.915, 0.1661, 0.9095, 0.1634, 0.8244, 0.1837, 0.8296, 0.1826, 0.8705, 0.165, 0.8668, 0.5573, 0.5876, 0.4402, 0.6326, 0.4475, 0.6068, 0.5851, 0.5241, 0.5047, 0.7134, 0.4179, 0.7244, 0.4245, 0.6737, 0.5055, 0.6633, 0.3053, 0.8211, 0.3545, 0.809, 0.3531, 0.8474, 0.2945, 0.8647, 0.2954, 0.7908, 0.3507, 0.7738, 0.3545, 0.809, 0.3053, 0.8211, 0.5851, 0.5241, 0.4475, 0.6068, 0.4706, 0.5513, 0.5148, 0.519, 0.6079, 0.8293, 0.365, 0.8293, 0.3634, 0.7939, 0.5755, 0.7939, 0.343, 0.05207, 0.1294, 0.04352, 0.16, 0.02044, 0.3429, 0.02776, 0.3016, 0.7337, 0.3488, 0.719, 0.3507, 0.7738, 0.2954, 0.7908, -0.03145, 0.008732, 0.05595, -0.02011, 0.16, 0.02044, 0.1294, 0.04352, 0.2694, 0.5712, 0.3372, 0.5723, 0.3373, 0.5958, 0.267, 0.596, 0.1511, 0.5977, 0.1694, 0.5974, 0.1713, 0.6254, 0.1511, 0.6254, 0.1526, 0.6535, 0.1738, 0.6536, 0.1822, 0.7076, 0.1572, 0.7094, 0.1511, 0.6254, 0.1713, 0.6254, 0.1738, 0.6536, 0.1526, 0.6535, 0.149, 0.5441, 0.1661, 0.5444, 0.1694, 0.5974, 0.1511, 0.5977, 0.1458, 0.4912, 0.1628, 0.4912, 0.1661, 0.5444, 0.149, 0.5441, 0.2643, 0.6205, 0.3373, 0.6195, 0.341, 0.6671, 0.2692, 0.6698, 0.267, 0.596, 0.3373, 0.5958, 0.3373, 0.6195, 0.2643, 0.6205, 0.2716, 0.5279, 0.3365, 0.5273, 0.3372, 0.5723, 0.2694, 0.5712, 0.2712, 0.4816, 0.3357, 0.4818, 0.3365, 0.5273, 0.2716, 0.5279, 0.2692, 0.6698, 0.341, 0.6671, 0.3488, 0.719, 0.3016, 0.7337, 0.1634, 0.7628, 0.1802, 0.7669, 0.1837, 0.8296, 0.1634, 0.8244, 0.1393, 0.3342, 0.1592, 0.3337, 0.1614, 0.4132, 0.143, 0.4125, 0.1354, 0.2556, 0.1564, 0.2563, 0.1592, 0.3337, 0.1393, 0.3342, 0.1321, 0.1768, 0.1531, 0.1775, 0.1564, 0.2563, 0.1354, 0.2556, 0.2582, 0.3466, 0.3281, 0.3481, 0.3315, 0.4155, 0.265, 0.4168, 0.2537, 0.2843, 0.3257, 0.2827, 0.3281, 0.3481, 0.2582, 0.3466, 0.2517, 0.218, 0.3237, 0.2166, 0.3257, 0.2827, 0.2537, 0.2843, 0.265, 0.4168, 0.3315, 0.4155, 0.3357, 0.4818, 0.2712, 0.4816, 0.1572, 0.7094, 0.1822, 0.7076, 0.1802, 0.7669, 0.1634, 0.7628, 0.1568, 0.476, 0.2126, 0.2774, 0.3035, 0.2972, 0.2196, 0.4814, 0.3409, 0.07404, 0.3452, 0.1448, 0.3195, 0.1448, 0.3141, 0.07645, 0.1321, 0.1768, 0.129, 0.09105, 0.1515, 0.09061, 0.1531, 0.1775, 0.129, 0.09105, 0.1253, 0.005383, 0.1491, 0.007261, 0.1515, 0.09061, 0.143, 0.4125, 0.1614, 0.4132, 0.1628, 0.4912, 0.1458, 0.4912, 0.3452, 0.1448, 0.3484, 0.2159, 0.3237, 0.2166, 0.3195, 0.1448, 0.2126, 0.2774, 0.2812, 0.03727, 0.3519, 0.07233, 0.3035, 0.2972, 0.6267, -0.1181, 0.6679, -0.126, 0.6544, -0.0001833, 0.6196, -0.006393, 0.1868, -0.0206, 0.2299, -0.01095, 0.2089, 0.05536, 0.1657, 0.04572, 0.5756, -0.2435, 0.6175, -0.2485, 0.6679, -0.126, 0.6267, -0.1181, 0.4508, -0.1985, 0.5184, -0.2206, 0.5623, -0.09564, 0.4946, -0.07353, 0.6196, -0.006393, 0.6544, -0.0001833, 0.6575, 0.2406, 0.6044, 0.2298, 0.5623, -0.09564, 0.6267, -0.1181, 0.6196, -0.006393, 0.5825, 0.02649, 0.2089, 0.05536, 0.2428, 0.07365, 0.2569, 0.1698, 0.1945, 0.1704, 0.1657, 0.04572, 0.2089, 0.05536, 0.1945, 0.1704, 0.1358, 0.1231, 0.6382, 0.3232, 0.6801, 0.3188, 0.6865, 0.389, 0.6571, 0.3763, 0.5825, 0.02649, 0.6196, -0.006393, 0.6044, 0.2298, 0.5498, 0.2831, 0.1945, 0.1704, 0.2569, 0.1698, 0.2228, 0.3241, 0.1877, 0.3261, 0.1358, 0.1231, 0.1945, 0.1704, 0.1877, 0.3261, 0.1578, 0.3009, 0.6571, 0.3763, 0.6865, 0.389, 0.6702, 0.4577, 0.6345, 0.4108, 0.5876, 0.3543, 0.6382, 0.3232, 0.6571, 0.3763, 0.6345, 0.4108, 0.1697, 0.3775, 0.2227, 0.3739, 0.2861, 0.5982, 0.255, 0.6223, 0.1255, 0.3376, 0.1697, 0.3775, 0.116, 0.4097, 0.07975, 0.3703, 0.1578, 0.3009, 0.1877, 0.3261, 0.1697, 0.3775, 0.1255, 0.3376, 0.1877, 0.3261, 0.2228, 0.3241, 0.2227, 0.3739, 0.1697, 0.3775, 0.5498, 0.2831, 0.6044, 0.2298, 0.6382, 0.3232, 0.5876, 0.3543, 0.6044, 0.2298, 0.6575, 0.2406, 0.6801, 0.3188, 0.6382, 0.3232, 0.4408, 0.5069, 0.4699, 0.5237, 0.2179, 0.605, 0.1811, 0.5912, 0.5876, 0.3543, 0.6345, 0.4108, 0.4699, 0.5237, 0.4408, 0.5069, 0.6345, 0.4108, 0.6702, 0.4577, 0.4772, 0.5508, 0.4699, 0.5237, 0.3008, -0.001668, 0.4405, 0.06026, 0.1613, 0.4789, 0.08304, 0.4442, 0.2637, 0.687, 0.2624, 0.7039, 0.2418, 0.7039, 0.2431, 0.687, 0.08304, 0.4442, 0.1613, 0.4789, 0.3872, 0.9892, 0.3089, 0.9545, 0.255, 0.6223, 0.2861, 0.5982, 0.4963, 0.8567, 0.4785, 0.8839, 0.4699, 0.5237, 0.4772, 0.5508, 0.2175, 0.6357, 0.2179, 0.605])
me_cube_001.use_remesh_preserve_volume = False
me_cube_001.use_remesh_preserve_attributes = False
me_cube_001.use_mirror_vertex_groups = False
me_cube_001.update()

# ---- objects
ob_cube = bpy.data.objects.new('Cube', me_cube_001)

# ---- transforms, parenting, visibility, modifiers, constraints
ob_cube.location = (-1.715, 0.1702, 0.04172)
ob_cube.rotation_euler = (5.194e-09, -0.2737, -3.772e-08)
ob_cube.scale = (0.2485, 0.2485, 0.2485)
ob_cube.lineart.crease_threshold = 0.0

# ---- collection membership
col_collection_1.objects.link(ob_cube)

# ---- scene / render settings (as saved in the file)
scene.frame_start = 1; scene.frame_end = 250; scene.frame_set(0)
scene.render.engine = 'BLENDER_EEVEE_NEXT'
scene.render.resolution_percentage = 50
scene.render.dither_intensity = 0.0
scene.cycles.use_denoising = False
scene.cycles.samples = 10
scene.cycles.sampling_pattern = 'TABULATED_SOBOL'
scene.cycles.light_sampling_threshold = 0.0
scene.cycles.use_adaptive_sampling = False
scene.cycles.use_light_tree = False
scene.cycles.blur_glossy = 0.0
scene.cycles.pixel_filter_type = 'GAUSSIAN'
scene.cycles.sample_clamp_indirect = 0.0
scene.view_settings.view_transform = 'Standard'
bpy.context.view_layer.update()

# ---- added for rendering (the .blend has no active camera and no usable light): camera, sun
cam_auto = bpy.data.cameras.new('AutoCamera')
cam_auto.lens = 50.0
cam_auto.sensor_width = 36.0
cam_auto.clip_end = 1000.0
ob_auto_camera = bpy.data.objects.new('AutoCamera', cam_auto)
scene.collection.objects.link(ob_auto_camera)
ob_auto_camera.location = (5.16265, -5.90755, 4.60792)
ob_auto_camera.rotation_euler = (1.09748, -7.21219e-08, 0.694738)
scene.camera = ob_auto_camera
light_auto_sun = bpy.data.lights.new('AutoSun', 'SUN')
light_auto_sun.energy = 3.0
light_auto_sun.angle = 0.0523599
ob_auto_sun = bpy.data.objects.new('AutoSun', light_auto_sun)
scene.collection.objects.link(ob_auto_sun)
ob_auto_sun.rotation_euler = (0.872665, 0.174533, 0.523599)
bpy.context.view_layer.update()
